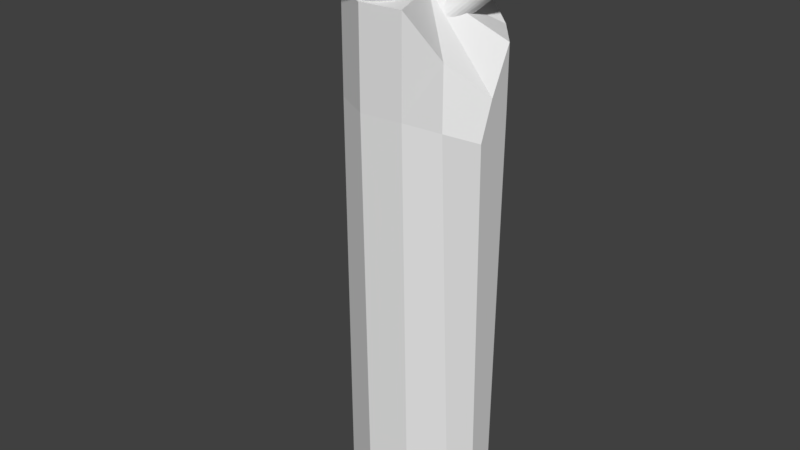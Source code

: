# Source: Broken_WIre.blend  (saved by Blender 2.79.0; exported with 4.5.12 LTS)
import bpy
from mathutils import Matrix  # noqa: F401  (used for matrix-valued properties, if any)

bpy.ops.wm.read_factory_settings(use_empty=True)
scene = bpy.context.scene
scene.name = 'Scene'

# ---- collections
col_collection_1 = bpy.data.collections.new('Collection 1'); scene.collection.children.link(col_collection_1)

# ---- world
world_world = bpy.data.worlds.new('World'); scene.world = world_world
world_world.color = (0.05088, 0.05088, 0.05088)
world_world.use_sun_shadow = False
world_world.sun_shadow_jitter_overblur = 0.0
world_world.cycles.sampling_method = 'MANUAL'

# ---- meshes
me_cylinder_001 = bpy.data.meshes.new('Cylinder.001')
me_cylinder_001.from_pydata([(0.07965, 0.9758, -87.88), (0.0, 1.0, 113.4), (0.6084, 0.7671, -87.88), (0.5556, 0.8315, 98.31), (0.932, 0.2999, -87.88), (0.9239, 0.3827, 97.06), (0.9726, -0.1123, -87.88), (0.9588, 0.02798, 80.4), (0.8529, -0.5039, -87.88), (0.5374, -0.3632, 92.98), (0.447, -0.8711, -87.88), (0.3827, -0.9239, 113.4), (-0.1123, -0.9726, -87.88), (-0.1951, -0.9808, 113.4), (-0.6337, -0.7463, -87.88), (-0.7071, -0.7071, 113.4), (-0.8361, -0.1688, -87.88), (-0.9808, -0.1951, 113.4), (-0.7874, 0.3261, -87.88), (-0.9239, 0.3827, 113.4), (-0.4759, 0.8556, -87.88), (-0.5556, 0.8315, 113.4), (-0.02159, 0.5209, 100.4), (0.4631, 0.7744, 113.9), (0.03927, 0.5149, 100.4), (0.524, 0.7684, 113.9), (0.09778, 0.497, 100.4), (0.5825, 0.7504, 113.9), (0.1517, 0.4678, 100.4), (0.6365, 0.7213, 113.9), (0.199, 0.4287, 100.4), (0.6837, 0.6822, 113.9), (0.2378, 0.3809, 100.4), (0.7225, 0.6344, 113.9), (0.2666, 0.3265, 100.4), (0.7513, 0.58, 113.9), (0.2844, 0.2674, 100.4), (0.7691, 0.5209, 113.9), (0.2904, 0.2059, 100.4), (0.7751, 0.4594, 113.9), (0.2844, 0.1445, 100.4), (0.7691, 0.398, 113.9), (0.2666, 0.08539, 100.4), (0.7513, 0.3389, 113.9), (0.2378, 0.03093, 100.4), (0.7225, 0.2844, 113.9), (0.199, -0.0168, 100.4), (0.6837, 0.2367, 113.9), (0.1517, -0.05598, 100.4), (0.6365, 0.1975, 113.9), (0.09778, -0.08508, 100.4), (0.5825, 0.1684, 113.9), (0.03927, -0.103, 100.4), (0.524, 0.1505, 113.9), (-0.02159, -0.1091, 100.4), (0.4631, 0.1444, 113.9), (-0.08245, -0.103, 100.4), (0.4023, 0.1505, 113.9), (-0.141, -0.08508, 100.4), (0.3438, 0.1684, 113.9), (-0.1949, -0.05598, 100.4), (0.2898, 0.1975, 113.9), (-0.2422, -0.0168, 100.4), (0.2426, 0.2367, 113.9), (-0.281, 0.03093, 100.4), (0.2038, 0.2844, 113.9), (-0.3098, 0.08539, 100.4), (0.1749, 0.3389, 113.9), (-0.3275, 0.1445, 100.4), (0.1572, 0.398, 113.9), (-0.3335, 0.2059, 100.4), (0.1512, 0.4594, 113.9), (-0.3275, 0.2674, 100.4), (0.1572, 0.5209, 113.9), (-0.3098, 0.3265, 100.4), (0.1749, 0.58, 113.9), (-0.281, 0.3809, 100.4), (0.2038, 0.6344, 113.9), (-0.2422, 0.4287, 100.4), (0.2426, 0.6822, 113.9), (-0.1949, 0.4679, 100.4), (0.2898, 0.7213, 113.9), (-0.141, 0.497, 100.4), (0.3438, 0.7504, 113.9), (-0.08245, 0.5149, 100.4), (0.4023, 0.7684, 113.9), (-0.2828, -0.0955, 108.2), (-0.2, -0.3919, 116.4), (-0.222, -0.1016, 108.2), (-0.1391, -0.398, 116.4), (-0.1634, -0.1195, 108.2), (-0.08062, -0.4159, 116.4), (-0.1095, -0.1486, 108.2), (-0.02668, -0.445, 116.4), (-0.06224, -0.1878, 108.2), (0.02059, -0.4842, 116.4), (-0.02344, -0.2355, 108.2), (0.05938, -0.5319, 116.4), (0.005383, -0.29, 108.2), (0.08821, -0.5864, 116.4), (0.02313, -0.349, 108.2), (0.106, -0.6455, 116.4), (0.02913, -0.4105, 108.2), (0.112, -0.7069, 116.4), (0.02313, -0.472, 108.2), (0.106, -0.7684, 116.4), (0.005383, -0.531, 108.2), (0.08821, -0.8275, 116.4), (-0.02344, -0.5855, 108.2), (0.05938, -0.882, 116.4), (-0.06224, -0.6332, 108.2), (0.02059, -0.9297, 116.4), (-0.1095, -0.6724, 108.2), (-0.02668, -0.9689, 116.4), (-0.1634, -0.7015, 108.2), (-0.08062, -0.998, 116.4), (-0.222, -0.7194, 108.2), (-0.1391, -1.016, 116.4), (-0.2828, -0.7255, 108.2), (-0.2, -1.022, 116.4), (-0.3437, -0.7194, 108.2), (-0.2608, -1.016, 116.4), (-0.4022, -0.7015, 108.2), (-0.3194, -0.998, 116.4), (-0.4561, -0.6724, 108.2), (-0.3733, -0.9689, 116.4), (-0.5034, -0.6332, 108.2), (-0.4206, -0.9297, 116.4), (-0.5422, -0.5855, 108.2), (-0.4594, -0.882, 116.4), (-0.571, -0.531, 108.2), (-0.4882, -0.8275, 116.4), (-0.5888, -0.472, 108.2), (-0.5059, -0.7684, 116.4), (-0.5948, -0.4105, 108.2), (-0.5119, -0.7069, 116.4), (-0.5888, -0.349, 108.2), (-0.5059, -0.6455, 116.4), (-0.571, -0.29, 108.2), (-0.4882, -0.5864, 116.4), (-0.5422, -0.2355, 108.2), (-0.4594, -0.5319, 116.4), (-0.5034, -0.1878, 108.2), (-0.4206, -0.4842, 116.4), (-0.4561, -0.1486, 108.2), (-0.3733, -0.445, 116.4), (-0.4022, -0.1195, 108.2), (-0.3194, -0.4159, 116.4), (-0.3437, -0.1016, 108.2), (-0.2608, -0.398, 116.4), (-0.4366, 0.4151, 111.8), (-0.6879, 0.4151, 113.9), (-0.3758, 0.4091, 111.8), (-0.6271, 0.4091, 113.9), (-0.3172, 0.3911, 111.8), (-0.5685, 0.3911, 113.9), (-0.2633, 0.362, 111.8), (-0.5146, 0.362, 113.9), (-0.216, 0.3228, 111.8), (-0.4673, 0.3228, 113.9), (-0.1772, 0.2751, 111.8), (-0.4285, 0.2751, 113.9), (-0.1484, 0.2207, 111.8), (-0.3997, 0.2207, 113.9), (-0.1307, 0.1616, 111.8), (-0.382, 0.1616, 113.9), (-0.1247, 0.1001, 111.8), (-0.376, 0.1001, 113.9), (-0.1307, 0.03866, 111.8), (-0.382, 0.03866, 113.9), (-0.1484, -0.02043, 111.8), (-0.3997, -0.02043, 113.9), (-0.1772, -0.07489, 111.8), (-0.4285, -0.07489, 113.9), (-0.216, -0.1226, 111.8), (-0.4673, -0.1226, 113.9), (-0.2633, -0.1618, 111.8), (-0.5146, -0.1618, 113.9), (-0.3172, -0.1909, 111.8), (-0.5685, -0.1909, 113.9), (-0.3758, -0.2088, 111.8), (-0.6271, -0.2088, 113.9), (-0.4366, -0.2149, 111.8), (-0.6879, -0.2149, 113.9), (-0.4975, -0.2088, 111.8), (-0.7488, -0.2088, 113.9), (-0.556, -0.1909, 111.8), (-0.8073, -0.1909, 113.9), (-0.6099, -0.1618, 111.8), (-0.8612, -0.1618, 113.9), (-0.6572, -0.1226, 111.8), (-0.9085, -0.1226, 113.9), (-0.696, -0.07489, 111.8), (-0.9473, -0.07489, 113.9), (-0.7248, -0.02043, 111.8), (-0.9761, -0.02043, 113.9), (-0.7426, 0.03866, 111.8), (-0.9939, 0.03866, 113.9), (-0.7486, 0.1001, 111.8), (-0.9999, 0.1001, 113.9), (-0.7426, 0.1616, 111.8), (-0.9939, 0.1616, 113.9), (-0.7248, 0.2207, 111.8), (-0.9761, 0.2207, 113.9), (-0.696, 0.2751, 111.8), (-0.9473, 0.2751, 113.9), (-0.6572, 0.3228, 111.8), (-0.9085, 0.3228, 113.9), (-0.6099, 0.362, 111.8), (-0.8612, 0.362, 113.9), (-0.556, 0.3911, 111.8), (-0.8073, 0.3911, 113.9), (-0.4975, 0.4091, 111.8), (-0.7488, 0.4091, 113.9), (0.9613, 0.5955, 139.1), (0.914, 0.6002, 139.1), (1.007, 0.5815, 139.1), (1.049, 0.5589, 139.1), (1.085, 0.5285, 139.1), (1.116, 0.4913, 139.1), (1.138, 0.449, 139.1), (1.152, 0.4031, 139.1), (1.148, 0.3386, 138.9), (1.116, 0.2727, 138.0), (1.063, 0.2258, 135.6), (1.042, 0.1872, 135.4), (0.9217, 0.1485, 130.6), (0.9445, 0.117, 134.1), (0.9877, 0.1038, 138.6), (0.8725, 0.1223, 134.0), (0.914, 0.1104, 139.1), (0.7947, 0.1206, 135.2), (0.8212, 0.129, 139.1), (0.7792, 0.1516, 139.1), (0.7425, 0.1821, 139.1), (0.7123, 0.2192, 139.1), (0.6899, 0.2616, 139.1), (0.6761, 0.3075, 139.1), (0.6714, 0.3553, 139.1), (0.6761, 0.4031, 139.1), (0.6899, 0.449, 139.1), (0.7123, 0.4913, 139.1), (0.7425, 0.5285, 139.1), (0.7792, 0.5589, 139.1), (0.8212, 0.5815, 139.1), (0.8667, 0.5955, 139.1), (-0.3157, -0.8809, 136.6), (-0.3765, -0.8748, 136.6), (-0.1265, -0.7412, 131.4), (-0.1069, -0.8736, 133.6), (-0.1069, -0.8916, 133.6), (0.08259, -0.7437, 130.9), (0.0337, -0.8918, 133.6), (0.09978, -0.8829, 130.8), (-0.001643, -1.121, 134.3), (0.04321, -1.133, 131.9), (-0.08832, -1.31, 136.6), (-0.1171, -1.365, 136.6), (-0.1559, -1.413, 136.6), (-0.2032, -1.452, 136.6), (-0.2571, -1.481, 136.6), (-0.3157, -1.499, 136.6), (-0.3765, -1.505, 136.6), (-0.4374, -1.499, 136.6), (-0.4959, -1.481, 136.6), (-0.5498, -1.452, 136.6), (-0.5971, -1.413, 136.6), (-0.6359, -1.365, 136.6), (-0.6647, -1.31, 136.6), (-0.6825, -1.251, 136.6), (-0.6885, -1.19, 136.6), (-0.6825, -1.128, 136.6), (-0.6647, -1.069, 136.6), (-0.6359, -1.015, 136.6), (-0.5971, -0.9671, 136.6), (-0.5498, -0.9279, 136.6), (-0.4959, -0.8988, 136.6), (-0.4374, -0.8809, 136.6), (-1.179, 0.4091, 135.3), (-1.24, 0.4151, 135.3), (-1.121, 0.3911, 135.3), (-1.067, 0.362, 135.3), (-1.02, 0.3228, 135.3), (-0.9052, 0.2537, 134.5), (-0.7575, 0.2207, 132.9), (-0.6607, 0.1616, 132.0), (-0.5999, 0.1001, 131.3), (-0.6375, 0.02854, 129.2), (-0.7375, -0.02043, 132.7), (-0.7063, -0.09471, 129.1), (-0.8583, -0.1231, 133.3), (-0.8904, -0.1618, 129.6), (-1.121, -0.1909, 135.3), (-1.179, -0.2088, 135.3), (-1.24, -0.2149, 135.3), (-1.301, -0.2088, 135.3), (-1.36, -0.1909, 135.3), (-1.413, -0.1618, 135.3), (-1.461, -0.1226, 135.3), (-1.5, -0.07489, 135.3), (-1.528, -0.02043, 135.3), (-1.546, 0.03866, 135.3), (-1.552, 0.1001, 135.3), (-1.546, 0.1616, 135.3), (-1.528, 0.2207, 135.3), (-1.5, 0.2751, 135.3), (-1.461, 0.3228, 135.3), (-1.413, 0.362, 135.3), (-1.36, 0.3911, 135.3), (-1.301, 0.4091, 135.3), (0.02836, -0.01175, 113.4), (0.0, 1.0, 75.76), (0.5556, 0.8315, 75.76), (0.9239, 0.3827, 71.58), (0.9808, -0.1951, 66.12), (0.6845, -0.5556, 70.83), (0.3827, -0.9239, 75.76), (-0.1951, -0.9808, 75.76), (-0.7071, -0.7071, 75.76), (-0.9808, -0.1951, 75.76), (-0.9239, 0.3827, 75.76), (-0.5556, 0.8315, 75.76), (-0.3612, -1.141, 136.3), (0.905, 0.3428, 138.9), (-1.182, 0.09905, 134.6), (0.1435, -0.08971, -87.88), (-0.02159, 0.2059, 100.4)], [], [(311, 312, 2, 0), (312, 313, 4, 2), (313, 314, 6, 4), (314, 315, 8, 6), (315, 316, 10, 8), (316, 317, 12, 10), (317, 318, 14, 12), (318, 319, 16, 14), (319, 320, 18, 16), (320, 321, 20, 18), (321, 311, 0, 20), (22, 23, 25, 24), (8, 10, 325), (17, 15, 310), (24, 25, 27, 26), (26, 27, 29, 28), (28, 29, 31, 30), (30, 31, 33, 32), (32, 33, 35, 34), (34, 35, 37, 36), (36, 37, 39, 38), (38, 39, 41, 40), (40, 41, 43, 42), (42, 43, 45, 44), (44, 45, 47, 46), (46, 47, 49, 48), (48, 49, 51, 50), (50, 51, 53, 52), (52, 53, 55, 54), (54, 55, 57, 56), (56, 57, 59, 58), (58, 59, 61, 60), (60, 61, 63, 62), (62, 63, 65, 64), (64, 65, 67, 66), (66, 67, 69, 68), (68, 69, 71, 70), (70, 71, 73, 72), (72, 73, 75, 74), (74, 75, 77, 76), (76, 77, 79, 78), (78, 79, 81, 80), (80, 81, 83, 82), (40, 42, 326), (82, 83, 85, 84), (84, 85, 23, 22), (67, 65, 235, 236), (86, 87, 89, 88), (88, 89, 91, 90), (90, 91, 93, 92), (92, 93, 95, 94), (94, 95, 97, 96), (96, 97, 99, 98), (98, 99, 101, 100), (100, 101, 103, 102), (102, 103, 105, 104), (104, 105, 107, 106), (106, 107, 109, 108), (108, 109, 111, 110), (110, 111, 113, 112), (112, 113, 115, 114), (114, 115, 117, 116), (116, 117, 119, 118), (118, 119, 121, 120), (120, 121, 123, 122), (122, 123, 125, 124), (124, 125, 127, 126), (126, 127, 129, 128), (128, 129, 131, 130), (130, 131, 133, 132), (132, 133, 135, 134), (134, 135, 137, 136), (136, 137, 139, 138), (138, 139, 141, 140), (140, 141, 143, 142), (142, 143, 145, 144), (144, 145, 147, 146), (86, 88, 90, 92, 94, 96, 98, 100, 102, 104, 106, 108, 110, 112, 114, 116, 118, 120, 122, 124, 126, 128, 130, 132, 134, 136, 138, 140, 142, 144, 146, 148), (146, 147, 149, 148), (148, 149, 87, 86), (103, 101, 253, 254), (150, 151, 153, 152), (152, 153, 155, 154), (154, 155, 157, 156), (156, 157, 159, 158), (158, 159, 161, 160), (160, 161, 163, 162), (162, 163, 165, 164), (164, 165, 167, 166), (166, 167, 169, 168), (168, 169, 171, 170), (170, 171, 173, 172), (172, 173, 175, 174), (174, 175, 177, 176), (176, 177, 179, 178), (178, 179, 181, 180), (180, 181, 183, 182), (182, 183, 185, 184), (184, 185, 187, 186), (186, 187, 189, 188), (188, 189, 191, 190), (190, 191, 193, 192), (192, 193, 195, 194), (194, 195, 197, 196), (196, 197, 199, 198), (198, 199, 201, 200), (200, 201, 203, 202), (202, 203, 205, 204), (204, 205, 207, 206), (206, 207, 209, 208), (208, 209, 211, 210), (150, 152, 154, 156, 158, 160, 162, 164, 166, 168, 170, 172, 174, 176, 178, 180, 182, 184, 186, 188, 190, 192, 194, 196, 198, 200, 202, 204, 206, 208, 210, 212), (210, 211, 213, 212), (212, 213, 151, 150), (201, 199, 302, 303), (239, 238, 323), (85, 83, 244, 245), (41, 39, 222, 223), (59, 57, 231, 232), (77, 75, 240, 241), (33, 31, 218, 219), (51, 49, 227, 228), (69, 67, 236, 237), (25, 23, 215, 214), (23, 85, 245, 215), (43, 41, 223, 224), (61, 59, 232, 233), (79, 77, 241, 242), (35, 33, 219, 220), (53, 51, 228, 229), (71, 69, 237, 238), (27, 25, 214, 216), (45, 43, 224, 225), (63, 61, 233, 234), (81, 79, 242, 243), (37, 35, 220, 221), (55, 53, 229, 230), (73, 71, 238, 239), (29, 27, 216, 217), (47, 45, 225, 226), (65, 63, 234, 235), (83, 81, 243, 244), (39, 37, 221, 222), (57, 55, 230, 231), (75, 73, 239, 240), (31, 29, 217, 218), (49, 47, 226, 227), (274, 273, 322), (121, 119, 262, 263), (139, 137, 271, 272), (95, 93, 249, 250), (113, 111, 258, 259), (131, 129, 267, 268), (149, 147, 276, 277), (105, 103, 254, 255), (123, 121, 263, 264), (141, 139, 272, 273), (97, 95, 250, 251), (115, 113, 259, 260), (133, 131, 268, 269), (89, 87, 247, 246), (87, 149, 277, 247), (107, 105, 255, 256), (125, 123, 264, 265), (143, 141, 273, 274), (99, 97, 251, 252), (117, 115, 260, 261), (135, 133, 269, 270), (91, 89, 246, 248), (109, 107, 256, 257), (127, 125, 265, 266), (145, 143, 274, 275), (101, 99, 252, 253), (119, 117, 261, 262), (137, 135, 270, 271), (93, 91, 248, 249), (111, 109, 257, 258), (129, 127, 266, 267), (147, 145, 275, 276), (226, 225, 323), (157, 155, 280, 281), (175, 173, 289, 290), (193, 191, 298, 299), (211, 209, 307, 308), (167, 165, 285, 286), (185, 183, 294, 295), (203, 201, 303, 304), (159, 157, 281, 282), (177, 175, 290, 291), (195, 193, 299, 300), (213, 211, 308, 309), (169, 167, 286, 287), (187, 185, 295, 296), (205, 203, 304, 305), (161, 159, 282, 283), (179, 177, 291, 292), (197, 195, 300, 301), (153, 151, 279, 278), (151, 213, 309, 279), (171, 169, 287, 288), (189, 187, 296, 297), (207, 205, 305, 306), (163, 161, 283, 284), (181, 179, 292, 293), (199, 197, 301, 302), (155, 153, 278, 280), (173, 171, 288, 289), (191, 189, 297, 298), (209, 207, 306, 307), (165, 163, 284, 285), (183, 181, 293, 294), (15, 13, 310), (13, 11, 310), (11, 9, 310), (9, 7, 310), (7, 5, 310), (1, 21, 310), (5, 3, 310), (21, 19, 310), (3, 1, 310), (19, 17, 310), (21, 1, 311, 321), (19, 21, 321, 320), (17, 19, 320, 319), (15, 17, 319, 318), (13, 15, 318, 317), (11, 13, 317, 316), (9, 11, 316, 315), (7, 9, 315, 314), (5, 7, 314, 313), (3, 5, 313, 312), (1, 3, 312, 311), (261, 260, 322), (248, 246, 322), (275, 274, 322), (262, 261, 322), (249, 248, 322), (276, 275, 322), (263, 262, 322), (250, 249, 322), (277, 276, 322), (264, 263, 322), (251, 250, 322), (247, 277, 322), (265, 264, 322), (252, 251, 322), (266, 265, 322), (253, 252, 322), (267, 266, 322), (254, 253, 322), (268, 267, 322), (255, 254, 322), (269, 268, 322), (256, 255, 322), (270, 269, 322), (257, 256, 322), (271, 270, 322), (258, 257, 322), (272, 271, 322), (259, 258, 322), (273, 272, 322), (260, 259, 322), (246, 247, 322), (240, 239, 323), (227, 226, 323), (241, 240, 323), (228, 227, 323), (214, 215, 323), (242, 241, 323), (229, 228, 323), (216, 214, 323), (243, 242, 323), (230, 229, 323), (217, 216, 323), (244, 243, 323), (231, 230, 323), (218, 217, 323), (245, 244, 323), (232, 231, 323), (219, 218, 323), (215, 245, 323), (233, 232, 323), (220, 219, 323), (234, 233, 323), (221, 220, 323), (235, 234, 323), (222, 221, 323), (236, 235, 323), (223, 222, 323), (237, 236, 323), (224, 223, 323), (238, 237, 323), (225, 224, 323), (309, 308, 324), (296, 295, 324), (283, 282, 324), (279, 309, 324), (297, 296, 324), (284, 283, 324), (298, 297, 324), (285, 284, 324), (299, 298, 324), (286, 285, 324), (300, 299, 324), (287, 286, 324), (301, 300, 324), (288, 287, 324), (302, 301, 324), (289, 288, 324), (303, 302, 324), (290, 289, 324), (304, 303, 324), (291, 290, 324), (305, 304, 324), (292, 291, 324), (278, 279, 324), (306, 305, 324), (293, 292, 324), (280, 278, 324), (307, 306, 324), (294, 293, 324), (281, 280, 324), (308, 307, 324), (295, 294, 324), (282, 281, 324), (6, 8, 325), (4, 6, 325), (20, 0, 325), (2, 4, 325), (18, 20, 325), (0, 2, 325), (16, 18, 325), (14, 16, 325), (12, 14, 325), (10, 12, 325), (58, 60, 326), (76, 78, 326), (32, 34, 326), (50, 52, 326), (68, 70, 326), (24, 26, 326), (42, 44, 326), (60, 62, 326), (78, 80, 326), (34, 36, 326), (52, 54, 326), (70, 72, 326), (26, 28, 326), (44, 46, 326), (62, 64, 326), (80, 82, 326), (82, 84, 326), (36, 38, 326), (54, 56, 326), (72, 74, 326), (22, 24, 326), (84, 22, 326), (28, 30, 326), (46, 48, 326), (64, 66, 326), (38, 40, 326), (56, 58, 326), (74, 76, 326), (30, 32, 326), (48, 50, 326), (66, 68, 326)])
_uv = me_cylinder_001.uv_layers.new(name='UVMap')
_uv.uv.foreach_set('vector', [0.08683, 0.7249, 0.07419, 0.7247, 0.07418, 0.0005184, 0.08681, 0.0006998, 0.07419, 0.7247, 0.06187, 0.7062, 0.06186, 0.0003426, 0.07418, 0.0005184, 0.06187, 0.7062, 0.04998, 0.6819, 0.04996, 0.0001736, 0.06186, 0.0003426, 0.04998, 0.6819, 0.0356, 0.824, 0.03807, 0.0002762, 0.04996, 0.0001736, 0.0356, 0.824, 0.01762, 0.9998, 0.02369, 0.0003566, 0.03807, 0.0002762, 0.01762, 0.9998, 0.0001736, 0.9998, 0.006247, 0.0003983, 0.02369, 0.0003566, 0.2138, 0.8145, 0.2, 0.8146, 0.2, 0.02244, 0.2138, 0.02232, 0.1374, 0.7254, 0.1247, 0.7255, 0.1247, 0.001237, 0.1374, 0.00113, 0.1247, 0.7255, 0.1121, 0.7253, 0.1121, 0.001058, 0.1247, 0.001237, 0.1121, 0.7253, 0.09947, 0.7251, 0.09945, 0.0008812, 0.1121, 0.001058, 0.09947, 0.7251, 0.08683, 0.7249, 0.08681, 0.0006998, 0.09945, 0.0008812, 0.3198, 0.0005079, 0.3198, 0.07549, 0.3185, 0.07553, 0.3185, 0.0005521, 0.2715, 0.3321, 0.2693, 0.3265, 0.2784, 0.3265, 0.271, 0.3262, 0.2693, 0.3201, 0.2803, 0.3201, 0.3185, 0.0005521, 0.3185, 0.07553, 0.3172, 0.07557, 0.3172, 0.0005897, 0.3172, 0.0005897, 0.3172, 0.07557, 0.3159, 0.0756, 0.3159, 0.0006192, 0.3159, 0.0006192, 0.3159, 0.0756, 0.3146, 0.07562, 0.3146, 0.0006397, 0.3146, 0.0006397, 0.3146, 0.07562, 0.3133, 0.07563, 0.3133, 0.0006501, 0.3133, 0.0006501, 0.3133, 0.07563, 0.312, 0.07564, 0.312, 0.0006609, 0.312, 0.0006609, 0.312, 0.07564, 0.3107, 0.07563, 0.3107, 0.0006476, 0.3107, 0.0006476, 0.3107, 0.07563, 0.3094, 0.07561, 0.3094, 0.0006318, 0.3094, 0.0006318, 0.3094, 0.07561, 0.308, 0.07559, 0.308, 0.0006136, 0.308, 0.0006136, 0.308, 0.07559, 0.3067, 0.07557, 0.3067, 0.0005934, 0.3067, 0.0005934, 0.3067, 0.07557, 0.3054, 0.07555, 0.3054, 0.0005715, 0.3054, 0.0005715, 0.3054, 0.07555, 0.3041, 0.07553, 0.3041, 0.0005482, 0.3041, 0.0005482, 0.3041, 0.07553, 0.3028, 0.0755, 0.3028, 0.0005242, 0.3028, 0.0005242, 0.3028, 0.0755, 0.3015, 0.07548, 0.3015, 0.0005, 0.3015, 0.0005, 0.3015, 0.07548, 0.3002, 0.07546, 0.3002, 0.0004759, 0.3002, 0.0004759, 0.3002, 0.07546, 0.2989, 0.07543, 0.2989, 0.0004526, 0.2989, 0.0004526, 0.2989, 0.07543, 0.2976, 0.07541, 0.2976, 0.0004306, 0.2976, 0.0004306, 0.2976, 0.07541, 0.2963, 0.07539, 0.2963, 0.0004102, 0.2963, 0.0004102, 0.2963, 0.07539, 0.295, 0.07537, 0.295, 0.000392, 0.295, 0.000392, 0.295, 0.07537, 0.2937, 0.07536, 0.2937, 0.000376, 0.2937, 0.000376, 0.2937, 0.07536, 0.2923, 0.07534, 0.2923, 0.0003626, 0.2923, 0.0003626, 0.2923, 0.07534, 0.291, 0.07532, 0.291, 0.0003455, 0.291, 0.0003455, 0.291, 0.07532, 0.2897, 0.07533, 0.2897, 0.0003554, 0.2897, 0.0003554, 0.2897, 0.07533, 0.2884, 0.07535, 0.2884, 0.0003752, 0.3244, 0.08342, 0.3231, 0.1681, 0.3216, 0.1681, 0.3229, 0.08343, 0.329, 0.0001736, 0.329, 0.07515, 0.3277, 0.07519, 0.3277, 0.0002105, 0.3277, 0.0002105, 0.3277, 0.07519, 0.3264, 0.07523, 0.3264, 0.000254, 0.3264, 0.000254, 0.3264, 0.07523, 0.3251, 0.07528, 0.3251, 0.0003026, 0.3251, 0.0003026, 0.3251, 0.07528, 0.3238, 0.07533, 0.3238, 0.0003542, 0.3238, 0.0003542, 0.3238, 0.07533, 0.3224, 0.07539, 0.3224, 0.000407, 0.3167, 0.2431, 0.3161, 0.2429, 0.3177, 0.2399, 0.3224, 0.000407, 0.3224, 0.07539, 0.3211, 0.07544, 0.3211, 0.000459, 0.3211, 0.000459, 0.3211, 0.07544, 0.3198, 0.07549, 0.3198, 0.0005079, 0.2807, 0.4216, 0.2807, 0.4216, 0.2807, 0.4218, 0.2807, 0.4218, 0.3127, 0.2449, 0.3127, 0.3029, 0.3117, 0.3029, 0.3117, 0.2449, 0.3117, 0.2449, 0.3117, 0.3029, 0.3107, 0.3029, 0.3107, 0.2449, 0.3107, 0.2449, 0.3107, 0.3029, 0.3097, 0.303, 0.3097, 0.2449, 0.3097, 0.2449, 0.3097, 0.303, 0.3087, 0.303, 0.3087, 0.245, 0.3087, 0.245, 0.3087, 0.303, 0.3077, 0.303, 0.3077, 0.245, 0.3077, 0.245, 0.3077, 0.303, 0.3066, 0.3031, 0.3066, 0.2451, 0.3066, 0.2451, 0.3066, 0.3031, 0.3056, 0.3031, 0.3056, 0.2451, 0.3056, 0.2451, 0.3056, 0.3031, 0.3046, 0.3031, 0.3046, 0.2451, 0.3046, 0.2451, 0.3046, 0.3031, 0.3036, 0.3032, 0.3036, 0.2452, 0.3036, 0.2452, 0.3036, 0.3032, 0.3026, 0.3032, 0.3026, 0.2452, 0.3026, 0.2452, 0.3026, 0.3032, 0.3016, 0.3032, 0.3016, 0.2452, 0.3016, 0.2452, 0.3016, 0.3032, 0.3006, 0.3033, 0.3006, 0.2452, 0.3006, 0.2452, 0.3006, 0.3033, 0.2996, 0.3033, 0.2996, 0.2453, 0.2996, 0.2453, 0.2996, 0.3033, 0.2985, 0.3033, 0.2985, 0.2453, 0.2985, 0.2453, 0.2985, 0.3033, 0.2975, 0.3033, 0.2975, 0.2453, 0.2975, 0.2453, 0.2975, 0.3033, 0.2965, 0.3033, 0.2965, 0.2453, 0.2965, 0.2453, 0.2965, 0.3033, 0.2955, 0.3033, 0.2955, 0.2453, 0.2955, 0.2453, 0.2955, 0.3033, 0.2945, 0.3033, 0.2945, 0.2452, 0.2945, 0.2452, 0.2945, 0.3033, 0.2935, 0.3032, 0.2935, 0.2452, 0.2935, 0.2452, 0.2935, 0.3032, 0.2925, 0.3032, 0.2925, 0.2452, 0.2925, 0.2452, 0.2925, 0.3032, 0.2915, 0.3032, 0.2915, 0.2452, 0.2915, 0.2452, 0.2915, 0.3032, 0.2904, 0.3032, 0.2904, 0.2452, 0.2904, 0.2452, 0.2904, 0.3032, 0.2894, 0.3031, 0.2894, 0.2451, 0.2894, 0.2451, 0.2894, 0.3031, 0.2884, 0.3031, 0.2884, 0.2451, 0.3426, 0.01133, 0.3441, 0.07486, 0.343, 0.07486, 0.3415, 0.01133, 0.3198, 0.245, 0.3198, 0.303, 0.3188, 0.303, 0.3188, 0.245, 0.3188, 0.245, 0.3188, 0.303, 0.3178, 0.303, 0.3178, 0.2449, 0.3178, 0.2449, 0.3178, 0.303, 0.3168, 0.3029, 0.3168, 0.2449, 0.3168, 0.2449, 0.3168, 0.3029, 0.3158, 0.3029, 0.3158, 0.2449, 0.3158, 0.2449, 0.3158, 0.3029, 0.3147, 0.3029, 0.3147, 0.2449, 0.3364, 0.006311, 0.3364, 0.005213, 0.3366, 0.004135, 0.337, 0.003119, 0.3376, 0.002205, 0.3384, 0.001426, 0.3393, 0.0008144, 0.3404, 0.0003921, 0.3415, 0.0001757, 0.3426, 0.0001736, 0.3437, 0.0003858, 0.3447, 0.0008042, 0.3456, 0.001413, 0.3464, 0.002188, 0.347, 0.0031, 0.3474, 0.004114, 0.3476, 0.005191, 0.3476, 0.00629, 0.3474, 0.007368, 0.347, 0.008383, 0.3464, 0.009298, 0.3456, 0.01008, 0.3447, 0.01069, 0.3437, 0.01111, 0.3426, 0.01133, 0.3415, 0.01133, 0.3404, 0.01112, 0.3393, 0.0107, 0.3384, 0.01009, 0.3376, 0.009315, 0.337, 0.008402, 0.3366, 0.007388, 0.3147, 0.2449, 0.3147, 0.3029, 0.3137, 0.3029, 0.3137, 0.2449, 0.3137, 0.2449, 0.3137, 0.3029, 0.3127, 0.3029, 0.3127, 0.2449, 0.27, 0.0003829, 0.2709, 0.0003568, 0.2716, 0.0464, 0.271, 0.06485, 0.2891, 0.304, 0.2891, 0.3274, 0.2884, 0.3274, 0.2884, 0.304, 0.3424, 0.1575, 0.3464, 0.1951, 0.3453, 0.1951, 0.3413, 0.1575, 0.309, 0.3039, 0.309, 0.3273, 0.3084, 0.3272, 0.3084, 0.3038, 0.3084, 0.3038, 0.3084, 0.3272, 0.3077, 0.3272, 0.3077, 0.3038, 0.3077, 0.3038, 0.3077, 0.3272, 0.307, 0.3271, 0.307, 0.3037, 0.307, 0.3037, 0.307, 0.3271, 0.3064, 0.3271, 0.3064, 0.3037, 0.3064, 0.3037, 0.3064, 0.3271, 0.3057, 0.327, 0.3057, 0.3037, 0.3057, 0.3037, 0.3057, 0.327, 0.305, 0.327, 0.305, 0.3036, 0.305, 0.3036, 0.305, 0.327, 0.3044, 0.327, 0.3044, 0.3037, 0.3044, 0.3037, 0.3044, 0.327, 0.3037, 0.3271, 0.3037, 0.3037, 0.3037, 0.3037, 0.3037, 0.3271, 0.303, 0.3271, 0.303, 0.3037, 0.303, 0.3037, 0.303, 0.3271, 0.3024, 0.3272, 0.3024, 0.3038, 0.3024, 0.3038, 0.3024, 0.3272, 0.3017, 0.3272, 0.3017, 0.3038, 0.3017, 0.3038, 0.3017, 0.3272, 0.301, 0.3273, 0.301, 0.3039, 0.301, 0.3039, 0.301, 0.3273, 0.3004, 0.3274, 0.3004, 0.304, 0.3004, 0.304, 0.3004, 0.3274, 0.2997, 0.3274, 0.2997, 0.304, 0.2997, 0.304, 0.2997, 0.3274, 0.2991, 0.3275, 0.2991, 0.3041, 0.2991, 0.3041, 0.2991, 0.3275, 0.2984, 0.3276, 0.2984, 0.3042, 0.2984, 0.3042, 0.2984, 0.3276, 0.2977, 0.3277, 0.2977, 0.3043, 0.2977, 0.3043, 0.2977, 0.3277, 0.2971, 0.3277, 0.2971, 0.3043, 0.2971, 0.3043, 0.2971, 0.3277, 0.2964, 0.3278, 0.2964, 0.3044, 0.2964, 0.3044, 0.2964, 0.3278, 0.2957, 0.3278, 0.2957, 0.3044, 0.2957, 0.3044, 0.2957, 0.3278, 0.2951, 0.3278, 0.2951, 0.3044, 0.2951, 0.3044, 0.2951, 0.3278, 0.2944, 0.3278, 0.2944, 0.3044, 0.2944, 0.3044, 0.2944, 0.3278, 0.2937, 0.3278, 0.2937, 0.3044, 0.2937, 0.3044, 0.2937, 0.3278, 0.2931, 0.3278, 0.2931, 0.3044, 0.2931, 0.3044, 0.2931, 0.3278, 0.2924, 0.3278, 0.2924, 0.3044, 0.2924, 0.3044, 0.2924, 0.3278, 0.2917, 0.3277, 0.2917, 0.3043, 0.2917, 0.3043, 0.2917, 0.3277, 0.2911, 0.3277, 0.2911, 0.3043, 0.2911, 0.3043, 0.2911, 0.3277, 0.2904, 0.3276, 0.2904, 0.3042, 0.3434, 0.1573, 0.3424, 0.1575, 0.3413, 0.1575, 0.3402, 0.1573, 0.3392, 0.1569, 0.3384, 0.1562, 0.3376, 0.1555, 0.337, 0.1546, 0.3366, 0.1536, 0.3364, 0.1525, 0.3364, 0.1514, 0.3366, 0.1504, 0.337, 0.1494, 0.3376, 0.1485, 0.3384, 0.1477, 0.3392, 0.1471, 0.3402, 0.1467, 0.3413, 0.1465, 0.3424, 0.1465, 0.3434, 0.1467, 0.3444, 0.1471, 0.3453, 0.1477, 0.3461, 0.1485, 0.3467, 0.1494, 0.3471, 0.1504, 0.3473, 0.1515, 0.3473, 0.1526, 0.3471, 0.1536, 0.3467, 0.1546, 0.3461, 0.1555, 0.3453, 0.1563, 0.3444, 0.1569, 0.2904, 0.3042, 0.2904, 0.3276, 0.2897, 0.3275, 0.2897, 0.3041, 0.2897, 0.3041, 0.2897, 0.3275, 0.2891, 0.3274, 0.2891, 0.304, 0.2529, 0.1326, 0.255, 0.1326, 0.255, 0.2528, 0.2529, 0.2528, 0.3229, 0.2529, 0.3244, 0.2529, 0.3241, 0.2627, 0.3019, 0.148, 0.3035, 0.148, 0.3035, 0.2443, 0.3019, 0.2443, 0.3264, 0.07601, 0.3282, 0.07603, 0.3282, 0.185, 0.3264, 0.1812, 0.2807, 0.4216, 0.2807, 0.4216, 0.2807, 0.4218, 0.2807, 0.4218, 0.3086, 0.1479, 0.3103, 0.1479, 0.3103, 0.2442, 0.3086, 0.2442, 0.2918, 0.1482, 0.2935, 0.1482, 0.2935, 0.2445, 0.2918, 0.2445, 0.3191, 0.1479, 0.3205, 0.1479, 0.3205, 0.2304, 0.3191, 0.2304, 0.2807, 0.4216, 0.2807, 0.4216, 0.2807, 0.4218, 0.2807, 0.4218, 0.2985, 0.1481, 0.3002, 0.1481, 0.3002, 0.2444, 0.2985, 0.2444, 0.3002, 0.1481, 0.3019, 0.148, 0.3019, 0.2443, 0.3002, 0.2444, 0.3247, 0.07599, 0.3264, 0.07601, 0.3264, 0.1812, 0.3247, 0.1706, 0.2807, 0.4216, 0.2807, 0.4216, 0.2807, 0.4218, 0.2807, 0.4218, 0.3069, 0.148, 0.3086, 0.1479, 0.3086, 0.2442, 0.3069, 0.2443, 0.2901, 0.1482, 0.2918, 0.1482, 0.2918, 0.2445, 0.2901, 0.2445, 0.2807, 0.4215, 0.2807, 0.4214, 0.2881, 0.0001736, 0.2881, 0.4215, 0.2807, 0.4216, 0.2807, 0.4216, 0.2807, 0.4218, 0.2807, 0.4218, 0.2968, 0.1481, 0.2985, 0.1481, 0.2985, 0.2444, 0.2968, 0.2444, 0.3143, 0.1479, 0.3158, 0.1479, 0.3158, 0.2361, 0.3143, 0.2353, 0.2807, 0.4216, 0.2807, 0.4216, 0.2807, 0.4218, 0.2807, 0.4218, 0.3052, 0.148, 0.3069, 0.148, 0.3069, 0.2443, 0.3052, 0.2443, 0.2884, 0.1482, 0.2901, 0.1482, 0.2901, 0.2445, 0.2884, 0.2445, 0.2807, 0.4216, 0.2807, 0.4215, 0.2881, 0.4215, 0.2881, 0.4216, 0.3216, 0.1681, 0.3231, 0.1681, 0.3244, 0.2529, 0.3229, 0.2529, 0.2951, 0.1481, 0.2968, 0.1481, 0.2968, 0.2444, 0.2951, 0.2444, 0.2788, 0.1321, 0.2803, 0.1321, 0.2803, 0.2401, 0.2787, 0.2233, 0.2807, 0.4216, 0.2807, 0.4216, 0.2807, 0.4218, 0.2807, 0.4218, 0.3035, 0.148, 0.3052, 0.148, 0.3052, 0.2443, 0.3035, 0.2443, 0.3247, 0.1854, 0.3265, 0.1854, 0.3265, 0.2898, 0.3247, 0.2889, 0.2807, 0.4216, 0.2807, 0.4216, 0.2881, 0.4216, 0.2807, 0.4218, 0.3103, 0.1479, 0.312, 0.1479, 0.312, 0.2442, 0.3103, 0.2442, 0.2935, 0.1482, 0.2951, 0.1481, 0.2951, 0.2444, 0.2935, 0.2445, 0.2787, 0.2405, 0.2801, 0.2405, 0.2801, 0.317, 0.2787, 0.317, 0.319, 0.236, 0.3184, 0.2361, 0.3184, 0.2316, 0.2521, 0.0007233, 0.2544, 0.000709, 0.2544, 0.1317, 0.2521, 0.1317, 0.2787, 0.0001834, 0.2793, 0.0001736, 0.2803, 0.03466, 0.2797, 0.03467, 0.2729, 0.0003073, 0.2736, 0.0002826, 0.2745, 0.04219, 0.2738, 0.04223, 0.2612, 0.0006054, 0.2635, 0.0005553, 0.2635, 0.1316, 0.2612, 0.1316, 0.2407, 0.0006491, 0.243, 0.0006752, 0.243, 0.1317, 0.2407, 0.1317, 0.2757, 0.0002345, 0.2763, 0.0002237, 0.2773, 0.03471, 0.2767, 0.03473, 0.2691, 0.0004065, 0.27, 0.0003829, 0.271, 0.06485, 0.2699, 0.05609, 0.2498, 0.0007432, 0.2521, 0.0007233, 0.2521, 0.1317, 0.2498, 0.1318, 0.2781, 0.0001932, 0.2787, 0.0001834, 0.2797, 0.03467, 0.2791, 0.03468, 0.2723, 0.0003201, 0.2729, 0.0003073, 0.2738, 0.04223, 0.273, 0.0358, 0.259, 0.0006487, 0.2612, 0.0006054, 0.2612, 0.1316, 0.259, 0.1317, 0.2384, 0.0006217, 0.2407, 0.0006491, 0.2407, 0.1317, 0.2384, 0.1316, 0.2745, 0.0002576, 0.2751, 0.0002458, 0.2761, 0.03474, 0.2755, 0.03475, 0.2751, 0.0002458, 0.2757, 0.0002345, 0.2767, 0.03473, 0.2761, 0.03474, 0.2681, 0.0004431, 0.2691, 0.0004065, 0.2699, 0.05609, 0.2681, 0.1315, 0.2475, 0.0007224, 0.2498, 0.0007432, 0.2498, 0.1318, 0.2475, 0.1317, 0.2775, 0.0002031, 0.2781, 0.0001932, 0.2791, 0.03468, 0.2785, 0.03469, 0.2717, 0.0003418, 0.2723, 0.0003201, 0.273, 0.0358, 0.2725, 0.05534, 0.2567, 0.0006837, 0.259, 0.0006487, 0.259, 0.1317, 0.2567, 0.1317, 0.2361, 0.0005932, 0.2384, 0.0006217, 0.2384, 0.1316, 0.2361, 0.1316, 0.2741, 0.0002661, 0.2745, 0.0002576, 0.2755, 0.03475, 0.2748, 0.02591, 0.2658, 0.0005005, 0.2681, 0.0004431, 0.2681, 0.1315, 0.2658, 0.1315, 0.2452, 0.0006997, 0.2475, 0.0007224, 0.2475, 0.1317, 0.2452, 0.1317, 0.2769, 0.0002132, 0.2775, 0.0002031, 0.2785, 0.03469, 0.2779, 0.0347, 0.2709, 0.0003568, 0.2717, 0.0003418, 0.2725, 0.05534, 0.2716, 0.0464, 0.2544, 0.000709, 0.2567, 0.0006837, 0.2567, 0.1317, 0.2544, 0.1317, 0.343, 0.07486, 0.3441, 0.07486, 0.345, 0.1384, 0.3439, 0.1384, 0.2736, 0.0002826, 0.2741, 0.0002661, 0.2748, 0.02591, 0.2745, 0.04219, 0.2635, 0.0005553, 0.2658, 0.0005005, 0.2658, 0.1315, 0.2635, 0.1316, 0.243, 0.0006752, 0.2452, 0.0006997, 0.2452, 0.1317, 0.243, 0.1317, 0.2763, 0.0002237, 0.2769, 0.0002132, 0.2779, 0.0347, 0.2773, 0.03471, 0.3123, 0.1479, 0.3139, 0.2003, 0.3123, 0.2381, 0.277, 0.1321, 0.277, 0.1321, 0.2773, 0.1337, 0.2773, 0.1337, 0.2766, 0.1322, 0.2767, 0.1322, 0.2773, 0.137, 0.2784, 0.1558, 0.2613, 0.1326, 0.2634, 0.1325, 0.2634, 0.2528, 0.2613, 0.2528, 0.2424, 0.1325, 0.2445, 0.1325, 0.2445, 0.2527, 0.2424, 0.2527, 0.2768, 0.1321, 0.2769, 0.1321, 0.2771, 0.1335, 0.2771, 0.1335, 0.2697, 0.1324, 0.2718, 0.1323, 0.2718, 0.2526, 0.2697, 0.2526, 0.2508, 0.1326, 0.2529, 0.1326, 0.2529, 0.2528, 0.2508, 0.2528, 0.2769, 0.1321, 0.277, 0.1321, 0.2773, 0.1337, 0.2772, 0.1338, 0.2763, 0.1322, 0.2766, 0.1322, 0.2784, 0.1558, 0.2777, 0.1512, 0.2592, 0.1326, 0.2613, 0.1326, 0.2613, 0.2528, 0.2592, 0.2528, 0.2403, 0.1324, 0.2424, 0.1325, 0.2424, 0.2527, 0.2403, 0.2527, 0.2768, 0.1321, 0.2768, 0.1321, 0.2771, 0.1335, 0.277, 0.1333, 0.2676, 0.1324, 0.2697, 0.1324, 0.2697, 0.2526, 0.2676, 0.2527, 0.2487, 0.1325, 0.2508, 0.1326, 0.2508, 0.2528, 0.2487, 0.2528, 0.2769, 0.1321, 0.2769, 0.1321, 0.2772, 0.1338, 0.2772, 0.1337, 0.276, 0.1322, 0.2763, 0.1322, 0.2777, 0.1512, 0.276, 0.2524, 0.2571, 0.1326, 0.2592, 0.1326, 0.2592, 0.2528, 0.2571, 0.2528, 0.2361, 0.1324, 0.2382, 0.1324, 0.2382, 0.2526, 0.2361, 0.2526, 0.2382, 0.1324, 0.2403, 0.1324, 0.2403, 0.2527, 0.2382, 0.2526, 0.2768, 0.1321, 0.2768, 0.1321, 0.277, 0.1333, 0.2775, 0.1381, 0.2655, 0.1325, 0.2676, 0.1324, 0.2676, 0.2527, 0.2655, 0.2527, 0.2466, 0.1325, 0.2487, 0.1325, 0.2487, 0.2528, 0.2466, 0.2527, 0.2769, 0.1321, 0.2769, 0.1321, 0.2772, 0.1337, 0.2771, 0.1336, 0.2739, 0.1323, 0.276, 0.1322, 0.276, 0.2524, 0.2739, 0.2525, 0.255, 0.1326, 0.2571, 0.1326, 0.2571, 0.2528, 0.255, 0.2528, 0.3453, 0.1951, 0.3464, 0.1951, 0.3468, 0.2567, 0.3458, 0.2567, 0.2767, 0.1322, 0.2768, 0.1321, 0.2775, 0.1381, 0.2773, 0.137, 0.2634, 0.1325, 0.2655, 0.1325, 0.2655, 0.2527, 0.2634, 0.2528, 0.2445, 0.1325, 0.2466, 0.1325, 0.2466, 0.2527, 0.2445, 0.2527, 0.2769, 0.1321, 0.2769, 0.1321, 0.2771, 0.1336, 0.2771, 0.1335, 0.2718, 0.1323, 0.2739, 0.1323, 0.2739, 0.2525, 0.2718, 0.2526, 0.3293, 0.384, 0.336, 0.384, 0.333, 0.3951, 0.2159, 0.3647, 0.2141, 0.3587, 0.2248, 0.3586, 0.2141, 0.3587, 0.2178, 0.1368, 0.2248, 0.3586, 0.2178, 0.1368, 0.2202, 0.0001736, 0.2248, 0.3586, 0.2202, 0.0001736, 0.2287, 0.1808, 0.2248, 0.3586, 0.2357, 0.3587, 0.2341, 0.3647, 0.2248, 0.3586, 0.2287, 0.1808, 0.2346, 0.1945, 0.2248, 0.3586, 0.2486, 0.3261, 0.2468, 0.3201, 0.2579, 0.3201, 0.2346, 0.1945, 0.2357, 0.3587, 0.2248, 0.3586, 0.2583, 0.3264, 0.2583, 0.3201, 0.269, 0.3232, 0.1783, 0.4937, 0.1715, 0.4936, 0.1722, 0.1007, 0.179, 0.1008, 0.1852, 0.4937, 0.1783, 0.4937, 0.179, 0.1008, 0.1859, 0.1008, 0.192, 0.4937, 0.1852, 0.4937, 0.1859, 0.1008, 0.1928, 0.1008, 0.1989, 0.4937, 0.192, 0.4937, 0.1928, 0.1008, 0.1996, 0.1008, 0.336, 0.384, 0.3293, 0.384, 0.3293, 0.0001736, 0.336, 0.0001872, 0.1446, 0.4936, 0.1377, 0.4936, 0.1377, 0.1007, 0.1446, 0.1007, 0.1507, 0.2804, 0.1446, 0.4936, 0.1446, 0.1007, 0.1494, 0.04932, 0.1563, 0.1492, 0.1507, 0.2804, 0.1494, 0.04932, 0.1542, 0.0001736, 0.1597, 0.323, 0.1563, 0.1492, 0.1542, 0.0001736, 0.1602, 0.05711, 0.1657, 0.336, 0.1597, 0.323, 0.1602, 0.05711, 0.1661, 0.1007, 0.1715, 0.4936, 0.1657, 0.336, 0.1661, 0.1007, 0.1722, 0.1007, 0.2884, 0.3288, 0.2884, 0.3282, 0.2934, 0.3282, 0.3572, 0.2801, 0.3419, 0.3341, 0.3399, 0.3304, 0.32, 0.2359, 0.3194, 0.236, 0.3194, 0.2316, 0.3157, 0.328, 0.3157, 0.3274, 0.3207, 0.3274, 0.3483, 0.3015, 0.3572, 0.2801, 0.3399, 0.3304, 0.321, 0.2359, 0.3204, 0.236, 0.3204, 0.2316, 0.3164, 0.3079, 0.3164, 0.3072, 0.3214, 0.3072, 0.3478, 0.3014, 0.3483, 0.3015, 0.3399, 0.3304, 0.3275, 0.2887, 0.3269, 0.2888, 0.3269, 0.2844, 0.3123, 0.2445, 0.3123, 0.2439, 0.3173, 0.2439, 0.3543, 0.2735, 0.3478, 0.3014, 0.3399, 0.3304, 0.3279, 0.3135, 0.3272, 0.3135, 0.3272, 0.3092, 0.3165, 0.3089, 0.3164, 0.3082, 0.3214, 0.3082, 0.3455, 0.3005, 0.3543, 0.2735, 0.3399, 0.3304, 0.3219, 0.3089, 0.3218, 0.3082, 0.3268, 0.3082, 0.3468, 0.2703, 0.3455, 0.3005, 0.3399, 0.3304, 0.313, 0.2433, 0.3123, 0.2434, 0.3123, 0.2384, 0.3402, 0.3083, 0.3468, 0.2703, 0.3399, 0.3304, 0.2938, 0.3288, 0.2937, 0.3282, 0.2987, 0.3282, 0.3364, 0.2821, 0.3402, 0.3083, 0.3399, 0.3304, 0.3158, 0.329, 0.3157, 0.3284, 0.3206, 0.3284, 0.3364, 0.3335, 0.3364, 0.2821, 0.3399, 0.3304, 0.2938, 0.3298, 0.2937, 0.3292, 0.2986, 0.3292, 0.2803, 0.3191, 0.2802, 0.3198, 0.2755, 0.3191, 0.3439, 0.1384, 0.345, 0.1384, 0.3436, 0.1461, 0.3039, 0.3292, 0.3037, 0.3298, 0.299, 0.3292, 0.2756, 0.3188, 0.2755, 0.3181, 0.2802, 0.3181, 0.2884, 0.3298, 0.2885, 0.3292, 0.2933, 0.3298, 0.3165, 0.3069, 0.3164, 0.3062, 0.321, 0.3062, 0.299, 0.3288, 0.2991, 0.3282, 0.304, 0.3288, 0.3285, 0.28, 0.3279, 0.2801, 0.3279, 0.2758, 0.3094, 0.3279, 0.3094, 0.3274, 0.3129, 0.3274, 0.3269, 0.2233, 0.3281, 0.1854, 0.3281, 0.2755, 0.3095, 0.3284, 0.3094, 0.3279, 0.3129, 0.3274, 0.3161, 0.1973, 0.3188, 0.1479, 0.3188, 0.2001, 0.3114, 0.3307, 0.3109, 0.3305, 0.3129, 0.3274, 0.3096, 0.3289, 0.3095, 0.3284, 0.3129, 0.3274, 0.2755, 0.2532, 0.2782, 0.3036, 0.2755, 0.3064, 0.3119, 0.3309, 0.3114, 0.3307, 0.3129, 0.3274, 0.3099, 0.3294, 0.3096, 0.3289, 0.3129, 0.3274, 0.2884, 0.1208, 0.3212, 0.07599, 0.2919, 0.1203, 0.3124, 0.331, 0.3119, 0.3309, 0.3129, 0.3274, 0.3102, 0.3298, 0.3099, 0.3294, 0.3129, 0.3274, 0.3212, 0.1476, 0.2884, 0.1208, 0.2919, 0.1203, 0.3129, 0.3311, 0.3124, 0.331, 0.3129, 0.3274, 0.3105, 0.3302, 0.3102, 0.3298, 0.3129, 0.3274, 0.3216, 0.3054, 0.3243, 0.2631, 0.3242, 0.3032, 0.3134, 0.331, 0.3129, 0.3311, 0.3129, 0.3274, 0.3109, 0.3305, 0.3105, 0.3302, 0.3129, 0.3274, 0.3219, 0.3057, 0.3216, 0.3054, 0.3242, 0.3032, 0.3139, 0.3309, 0.3134, 0.331, 0.3129, 0.3274, 0.3224, 0.306, 0.3219, 0.3057, 0.3242, 0.3032, 0.3144, 0.3307, 0.3139, 0.3309, 0.3129, 0.3274, 0.3228, 0.3063, 0.3224, 0.306, 0.3242, 0.3032, 0.3153, 0.3284, 0.3144, 0.3307, 0.3129, 0.3274, 0.3233, 0.3065, 0.3228, 0.3063, 0.3242, 0.3032, 0.2778, 0.3067, 0.2782, 0.3162, 0.2755, 0.3162, 0.3238, 0.3066, 0.3233, 0.3065, 0.3242, 0.3032, 0.3161, 0.2005, 0.318, 0.2265, 0.3161, 0.2361, 0.3243, 0.3066, 0.3238, 0.3066, 0.3242, 0.3032, 0.3202, 0.2449, 0.3207, 0.2467, 0.3202, 0.2771, 0.3262, 0.3317, 0.3257, 0.3321, 0.3213, 0.3249, 0.3264, 0.2986, 0.3257, 0.2985, 0.3264, 0.2901, 0.2749, 0.3107, 0.2746, 0.3193, 0.2715, 0.3118, 0.3267, 0.3312, 0.3262, 0.3317, 0.3213, 0.3249, 0.3254, 0.3074, 0.3247, 0.3074, 0.3254, 0.299, 0.2752, 0.2936, 0.2749, 0.3107, 0.2715, 0.3118, 0.3254, 0.2986, 0.3247, 0.2986, 0.3254, 0.2901, 0.2752, 0.2831, 0.2752, 0.2936, 0.2715, 0.3118, 0.3208, 0.3037, 0.3202, 0.3037, 0.3208, 0.2952, 0.275, 0.2759, 0.2752, 0.2831, 0.2715, 0.3118, 0.3208, 0.2949, 0.3202, 0.2949, 0.3202, 0.2863, 0.2727, 0.2532, 0.275, 0.2759, 0.2715, 0.3118, 0.3208, 0.286, 0.3202, 0.286, 0.3202, 0.2775, 0.269, 0.2908, 0.2727, 0.2532, 0.2715, 0.3118, 0.322, 0.3334, 0.3213, 0.3334, 0.3213, 0.3249, 0.2559, 0.254, 0.269, 0.2908, 0.2715, 0.3118, 0.3226, 0.3333, 0.322, 0.3334, 0.3213, 0.3249, 0.2649, 0.299, 0.2559, 0.254, 0.2715, 0.3118, 0.3233, 0.3332, 0.3226, 0.3333, 0.3213, 0.3249, 0.2361, 0.2699, 0.2649, 0.299, 0.2715, 0.3118, 0.3239, 0.333, 0.3233, 0.3332, 0.3213, 0.3249, 0.2734, 0.3198, 0.2361, 0.2699, 0.2715, 0.3118, 0.3272, 0.3307, 0.3267, 0.3312, 0.3213, 0.3249, 0.3246, 0.3327, 0.3239, 0.333, 0.3213, 0.3249, 0.3275, 0.2841, 0.3269, 0.284, 0.3275, 0.2758, 0.3458, 0.2567, 0.3468, 0.2567, 0.3452, 0.27, 0.3251, 0.3324, 0.3246, 0.3327, 0.3213, 0.3249, 0.3274, 0.2985, 0.3267, 0.2984, 0.3274, 0.2901, 0.3274, 0.3071, 0.3267, 0.3072, 0.3267, 0.299, 0.3257, 0.3321, 0.3251, 0.3324, 0.3213, 0.3249, 0.3264, 0.3073, 0.3257, 0.3073, 0.3264, 0.299, 0.3284, 0.2983, 0.3277, 0.2983, 0.3277, 0.2901, 0.2451, 0.3271, 0.2439, 0.3314, 0.2361, 0.3271, 0.2667, 0.3268, 0.2673, 0.3312, 0.2583, 0.3312, 0.32, 0.315, 0.321, 0.3211, 0.3094, 0.3211, 0.3274, 0.3236, 0.3213, 0.3245, 0.3213, 0.315, 0.3094, 0.3036, 0.316, 0.3036, 0.3106, 0.3146, 0.321, 0.3214, 0.3184, 0.327, 0.3094, 0.3214, 0.3164, 0.3146, 0.3164, 0.3092, 0.3269, 0.3127, 0.2361, 0.3268, 0.2361, 0.3201, 0.2464, 0.3228, 0.2138, 0.02232, 0.2, 0.02244, 0.2108, 0.0001736, 0.2468, 0.3327, 0.2468, 0.3265, 0.2557, 0.3309, 0.3147, 0.2383, 0.315, 0.2377, 0.3177, 0.2399, 0.3198, 0.2372, 0.3203, 0.2377, 0.3177, 0.2399, 0.3193, 0.2429, 0.3187, 0.2431, 0.3177, 0.2399, 0.3144, 0.2408, 0.3143, 0.2402, 0.3177, 0.2399, 0.3173, 0.2365, 0.318, 0.2365, 0.3177, 0.2399, 0.3209, 0.2408, 0.3207, 0.2415, 0.3177, 0.2399, 0.3161, 0.2429, 0.3155, 0.2425, 0.3177, 0.2399, 0.315, 0.2377, 0.3155, 0.2372, 0.3177, 0.2399, 0.3203, 0.2377, 0.3207, 0.2383, 0.3177, 0.2399, 0.3187, 0.2431, 0.318, 0.2432, 0.3177, 0.2399, 0.3143, 0.2402, 0.3143, 0.2395, 0.3177, 0.2399, 0.3244, 0.08342, 0.3229, 0.08343, 0.3236, 0.07599, 0.3207, 0.2415, 0.3203, 0.242, 0.3177, 0.2399, 0.3155, 0.2425, 0.315, 0.242, 0.3177, 0.2399, 0.3155, 0.2372, 0.3161, 0.2369, 0.3177, 0.2399, 0.3207, 0.2383, 0.3209, 0.2389, 0.3177, 0.2399, 0.3209, 0.2389, 0.3211, 0.2395, 0.3177, 0.2399, 0.318, 0.2432, 0.3173, 0.2432, 0.3177, 0.2399, 0.3143, 0.2395, 0.3144, 0.2389, 0.3177, 0.2399, 0.3187, 0.2366, 0.3193, 0.2369, 0.3177, 0.2399, 0.3211, 0.2402, 0.3209, 0.2408, 0.3177, 0.2399, 0.3211, 0.2395, 0.3211, 0.2402, 0.3177, 0.2399, 0.3203, 0.242, 0.3198, 0.2425, 0.3177, 0.2399, 0.315, 0.242, 0.3147, 0.2415, 0.3177, 0.2399, 0.3161, 0.2369, 0.3167, 0.2366, 0.3177, 0.2399, 0.3173, 0.2432, 0.3167, 0.2431, 0.3177, 0.2399, 0.3144, 0.2389, 0.3147, 0.2383, 0.3177, 0.2399, 0.3193, 0.2369, 0.3198, 0.2372, 0.3177, 0.2399, 0.3198, 0.2425, 0.3193, 0.2429, 0.3177, 0.2399, 0.3147, 0.2415, 0.3144, 0.2408, 0.3177, 0.2399, 0.3167, 0.2366, 0.3173, 0.2365, 0.3177, 0.2399])
me_cylinder_001.use_remesh_preserve_volume = False
me_cylinder_001.use_remesh_preserve_attributes = False
me_cylinder_001.use_mirror_vertex_groups = False
me_cylinder_001.update()
me_cylinder_001.normals_split_custom_set([tuple(v) for v in zip(*[iter([0.3286, 0.9445, -0.0001224, 0.3286, 0.9445, -0.0001224, 0.3286, 0.9445, -0.0001224, 0.3286, 0.9445, -0.0001224, 0.7977, 0.6031, -0.0001242, 0.7977, 0.6031, -0.0001242, 0.7977, 0.6031, -0.0001242, 0.7977, 0.6031, -0.0001242, 0.9952, 0.09802, 4.481e-10, 0.9952, 0.09802, 4.481e-10, 0.9952, 0.09802, 4.481e-10, 0.9952, 0.09802, 4.481e-10, 0.8757, -0.4829, 0.0002409, 0.8757, -0.4829, 0.0002409, 0.8757, -0.4829, 0.0002409, 0.8757, -0.4829, 0.0002409, 0.7216, -0.6923, 0.0002965, 0.7216, -0.6923, 0.0002965, 0.7216, -0.6923, 0.0002965, 0.7216, -0.6923, 0.0002965, 0.138, -0.9904, -0.0001224, 0.138, -0.9904, -0.0001224, 0.138, -0.9904, -0.0001224, 0.138, -0.9904, -0.0001224, -0.4355, -0.9002, -0.0001224, -0.4355, -0.9002, -0.0001224, -0.4355, -0.9002, -0.0001224, -0.4355, -0.9002, -0.0001224, -0.9163, -0.4004, -0.0005948, -0.9163, -0.4004, -0.0005948, -0.9163, -0.4004, -0.0005948, -0.9163, -0.4004, -0.0005948, -0.9952, 0.09802, -0.0008641, -0.9952, 0.09802, -0.0008641, -0.9952, 0.09802, -0.0008641, -0.9952, 0.09802, -0.0008641, -0.8212, 0.5706, -0.0005989, -0.8212, 0.5706, -0.0005989, -0.8212, 0.5706, -0.0005989, -0.8212, 0.5706, -0.0005989, -0.2515, 0.9679, -0.0001224, -0.2515, 0.9679, -0.0001224, -0.2515, 0.9679, -0.0001224, -0.2515, 0.9679, -0.0001224, 0.09895, 0.9948, -0.02215, 0.09895, 0.9948, -0.02215, 0.09895, 0.9948, -0.02215, 0.09895, 0.9948, -0.02215, 0.0, 0.0, -1.0, 0.0, 0.0, -1.0, 0.0, 0.0, -1.0, -2.692e-05, 0.0, 1.0, -2.692e-05, 0.0, 1.0, -2.692e-05, 0.0, 1.0, 0.2928, 0.9558, -0.02835, 0.2928, 0.9558, -0.02835, 0.2928, 0.9558, -0.02835, 0.2928, 0.9558, -0.02835, 0.4747, 0.8795, -0.03344, 0.4747, 0.8795, -0.03344, 0.4747, 0.8795, -0.03344, 0.4747, 0.8795, -0.03344, 0.6376, 0.7694, -0.03721, 0.6376, 0.7694, -0.03721, 0.6376, 0.7694, -0.03721, 0.6376, 0.7694, -0.03721, 0.7754, 0.6302, -0.03953, 0.7754, 0.6302, -0.03953, 0.7754, 0.6302, -0.03953, 0.7754, 0.6302, -0.03953, 0.8831, 0.4674, -0.04034, 0.8831, 0.4674, -0.04034, 0.8831, 0.4674, -0.04034, 0.8831, 0.4674, -0.04034, 0.957, 0.2875, -0.03961, 0.957, 0.2875, -0.03961, 0.957, 0.2875, -0.03961, 0.957, 0.2875, -0.03961, 0.9946, 0.09701, -0.0374, 0.9946, 0.09701, -0.0374, 0.9946, 0.09701, -0.0374, 0.9946, 0.09701, -0.0374, 0.9947, -0.09703, -0.03377, 0.9947, -0.09703, -0.03377, 0.9947, -0.09703, -0.03377, 0.9947, -0.09703, -0.03377, 0.9573, -0.2876, -0.02887, 0.9573, -0.2876, -0.02887, 0.9573, -0.2876, -0.02887, 0.9573, -0.2876, -0.02887, 0.8836, -0.4677, -0.02286, 0.8836, -0.4677, -0.02286, 0.8836, -0.4677, -0.02286, 0.8836, -0.4677, -0.02286, 0.7759, -0.6306, -0.01596, 0.7759, -0.6306, -0.01596, 0.7759, -0.6306, -0.01596, 0.7759, -0.6306, -0.01596, 0.6381, -0.7699, -0.008423, 0.6381, -0.7699, -0.008423, 0.6381, -0.7699, -0.008423, 0.6381, -0.7699, -0.008423, 0.475, -0.88, -0.0005293, 0.475, -0.88, -0.0005293, 0.475, -0.88, -0.0005293, 0.475, -0.88, -0.0005293, 0.2929, -0.9561, 0.007409, 0.2929, -0.9561, 0.007409, 0.2929, -0.9561, 0.007409, 0.2929, -0.9561, 0.007409, 0.09895, -0.995, 0.01507, 0.09895, -0.995, 0.01507, 0.09895, -0.995, 0.01507, 0.09895, -0.995, 0.01507, -0.09895, -0.9948, 0.02215, -0.09895, -0.9948, 0.02215, -0.09895, -0.9948, 0.02215, -0.09895, -0.9948, 0.02215, -0.2928, -0.9558, 0.02835, -0.2928, -0.9558, 0.02835, -0.2928, -0.9558, 0.02835, -0.2928, -0.9558, 0.02835, -0.4747, -0.8795, 0.03344, -0.4747, -0.8795, 0.03344, -0.4747, -0.8795, 0.03344, -0.4747, -0.8795, 0.03344, -0.6376, -0.7694, 0.03721, -0.6376, -0.7694, 0.03721, -0.6376, -0.7694, 0.03721, -0.6376, -0.7694, 0.03721, -0.7754, -0.6302, 0.03953, -0.7754, -0.6302, 0.03953, -0.7754, -0.6302, 0.03953, -0.7754, -0.6302, 0.03953, -0.8831, -0.4675, 0.04034, -0.8831, -0.4675, 0.04034, -0.8831, -0.4675, 0.04034, -0.8831, -0.4675, 0.04034, -0.957, -0.2875, 0.03961, -0.957, -0.2875, 0.03961, -0.957, -0.2875, 0.03961, -0.957, -0.2875, 0.03961, -0.9946, -0.09701, 0.0374, -0.9946, -0.09701, 0.0374, -0.9946, -0.09701, 0.0374, -0.9946, -0.09701, 0.0374, -0.9947, 0.09703, 0.03377, -0.9947, 0.09703, 0.03377, -0.9947, 0.09703, 0.03377, -0.9947, 0.09703, 0.03377, -0.9573, 0.2876, 0.02887, -0.9573, 0.2876, 0.02887, -0.9573, 0.2876, 0.02887, -0.9573, 0.2876, 0.02887, -0.8836, 0.4677, 0.02286, -0.8836, 0.4677, 0.02286, -0.8836, 0.4677, 0.02286, -0.8836, 0.4677, 0.02286, -0.7759, 0.6306, 0.01596, -0.7759, 0.6306, 0.01596, -0.7759, 0.6306, 0.01596, -0.7759, 0.6306, 0.01596, -0.6381, 0.7699, 0.008423, -0.6381, 0.7699, 0.008423, -0.6381, 0.7699, 0.008423, -0.6381, 0.7699, 0.008423, -0.475, 0.88, 0.0005292, -0.475, 0.88, 0.0005292, -0.475, 0.88, 0.0005292, -0.475, 0.88, 0.0005292, -0.000199, 4.239e-05, -1.0, -0.000199, 4.239e-05, -1.0, -0.000199, 4.239e-05, -1.0, -0.2929, 0.9561, -0.007409, -0.2929, 0.9561, -0.007409, -0.2929, 0.9561, -0.007409, -0.2929, 0.9561, -0.007409, -0.09897, 0.995, -0.01507, -0.09897, 0.995, -0.01507, -0.09897, 0.995, -0.01507, -0.09897, 0.995, -0.01507, -0.8837, -0.4678, 0.01664, -0.8837, -0.4678, 0.01664, -0.8837, -0.4678, 0.01664, -0.8837, -0.4678, 0.01664, 0.09891, 0.9945, 0.03533, 0.09891, 0.9945, 0.03533, 0.09891, 0.9945, 0.03533, 0.09891, 0.9945, 0.03533, 0.2927, 0.9557, 0.03193, 0.2927, 0.9557, 0.03193, 0.2927, 0.9557, 0.03193, 0.2927, 0.9557, 0.03193, 0.4748, 0.8797, 0.0273, 0.4748, 0.8797, 0.0273, 0.4748, 0.8797, 0.0273, 0.4748, 0.8797, 0.0273, 0.6379, 0.7698, 0.02162, 0.6379, 0.7698, 0.02162, 0.6379, 0.7698, 0.02162, 0.6379, 0.7698, 0.02162, 0.7759, 0.6306, 0.01512, 0.7759, 0.6306, 0.01512, 0.7759, 0.6306, 0.01512, 0.7759, 0.6306, 0.01512, 0.8838, 0.4678, 0.008072, 0.8838, 0.4678, 0.008072, 0.8838, 0.4678, 0.008072, 0.8838, 0.4678, 0.008072, 0.9577, 0.2877, 0.0007357, 0.9577, 0.2877, 0.0007357, 0.9577, 0.2877, 0.0007357, 0.9577, 0.2877, 0.0007357, 0.9953, 0.09708, -0.006614, 0.9953, 0.09708, -0.006614, 0.9953, 0.09708, -0.006614, 0.9953, 0.09708, -0.006614, 0.9952, -0.09707, -0.01371, 0.9952, -0.09707, -0.01371, 0.9952, -0.09707, -0.01371, 0.9952, -0.09707, -0.01371, 0.9575, -0.2876, -0.02029, 0.9575, -0.2876, -0.02029, 0.9575, -0.2876, -0.02029, 0.9575, -0.2876, -0.02029, 0.8835, -0.4677, -0.02611, 0.8835, -0.4677, -0.02611, 0.8835, -0.4677, -0.02611, 0.8835, -0.4677, -0.02611, 0.7757, -0.6304, -0.03096, 0.7757, -0.6304, -0.03096, 0.7757, -0.6304, -0.03096, 0.7757, -0.6304, -0.03096, 0.6377, -0.7695, -0.03463, 0.6377, -0.7695, -0.03463, 0.6377, -0.7695, -0.03463, 0.6377, -0.7695, -0.03463, 0.4747, -0.8794, -0.03698, 0.4747, -0.8794, -0.03698, 0.4747, -0.8794, -0.03698, 0.4747, -0.8794, -0.03698, 0.2927, -0.9555, -0.0379, 0.2927, -0.9555, -0.0379, 0.2927, -0.9555, -0.0379, 0.2927, -0.9555, -0.0379, 0.0989, -0.9944, -0.03735, 0.0989, -0.9944, -0.03735, 0.0989, -0.9944, -0.03735, 0.0989, -0.9944, -0.03735, -0.09892, -0.9945, -0.03533, -0.09892, -0.9945, -0.03533, -0.09892, -0.9945, -0.03533, -0.09892, -0.9945, -0.03533, -0.2927, -0.9557, -0.03193, -0.2927, -0.9557, -0.03193, -0.2927, -0.9557, -0.03193, -0.2927, -0.9557, -0.03193, -0.4748, -0.8797, -0.0273, -0.4748, -0.8797, -0.0273, -0.4748, -0.8797, -0.0273, -0.4748, -0.8797, -0.0273, -0.6379, -0.7698, -0.02162, -0.6379, -0.7698, -0.02162, -0.6379, -0.7698, -0.02162, -0.6379, -0.7698, -0.02162, -0.7759, -0.6306, -0.01512, -0.7759, -0.6306, -0.01512, -0.7759, -0.6306, -0.01512, -0.7759, -0.6306, -0.01512, -0.8838, -0.4678, -0.008072, -0.8838, -0.4678, -0.008072, -0.8838, -0.4678, -0.008072, -0.8838, -0.4678, -0.008072, -0.9577, -0.2877, -0.0007352, -0.9577, -0.2877, -0.0007352, -0.9577, -0.2877, -0.0007352, -0.9577, -0.2877, -0.0007352, -0.9953, -0.09708, 0.006614, -0.9953, -0.09708, 0.006614, -0.9953, -0.09708, 0.006614, -0.9953, -0.09708, 0.006614, -0.9952, 0.09707, 0.01371, -0.9952, 0.09707, 0.01371, -0.9952, 0.09707, 0.01371, -0.9952, 0.09707, 0.01371, -0.9575, 0.2876, 0.02029, -0.9575, 0.2876, 0.02029, -0.9575, 0.2876, 0.02029, -0.9575, 0.2876, 0.02029, -0.8835, 0.4677, 0.02611, -0.8835, 0.4677, 0.02611, -0.8835, 0.4677, 0.02611, -0.8835, 0.4677, 0.02611, -0.7757, 0.6304, 0.03096, -0.7757, 0.6304, 0.03096, -0.7757, 0.6304, 0.03096, -0.7757, 0.6304, 0.03096, -0.6377, 0.7695, 0.03463, -0.6377, 0.7695, 0.03463, -0.6377, 0.7695, 0.03463, -0.6377, 0.7695, 0.03463, -0.4746, 0.8794, 0.03698, -0.4746, 0.8794, 0.03698, -0.4746, 0.8794, 0.03698, -0.4746, 0.8794, 0.03698, -1.943e-06, 0.0, -1.0, -1.943e-06, 0.0, -1.0, -1.943e-06, 0.0, -1.0, -1.943e-06, 0.0, -1.0, -1.943e-06, 0.0, -1.0, -1.943e-06, 0.0, -1.0, -1.943e-06, 0.0, -1.0, -1.943e-06, 0.0, -1.0, -1.943e-06, 0.0, -1.0, -1.943e-06, 0.0, -1.0, -1.943e-06, 0.0, -1.0, -1.943e-06, 0.0, -1.0, -1.943e-06, 0.0, -1.0, -1.943e-06, 0.0, -1.0, -1.943e-06, 0.0, -1.0, -1.943e-06, 0.0, -1.0, -1.943e-06, 0.0, -1.0, -1.943e-06, 0.0, -1.0, -1.943e-06, 0.0, -1.0, -1.943e-06, 0.0, -1.0, -1.943e-06, 0.0, -1.0, -1.943e-06, 0.0, -1.0, -1.943e-06, 0.0, -1.0, -1.943e-06, 0.0, -1.0, -1.943e-06, 0.0, -1.0, -1.943e-06, 0.0, -1.0, -1.943e-06, 0.0, -1.0, -1.943e-06, 0.0, -1.0, -1.943e-06, 0.0, -1.0, -1.943e-06, 0.0, -1.0, -1.943e-06, 0.0, -1.0, -1.943e-06, 0.0, -1.0, -0.2927, 0.9555, 0.0379, -0.2927, 0.9555, 0.0379, -0.2927, 0.9555, 0.0379, -0.2927, 0.9555, 0.0379, -0.09891, 0.9944, 0.03735, -0.09891, 0.9944, 0.03735, -0.09891, 0.9944, 0.03735, -0.09891, 0.9944, 0.03735, 0.9405, -0.3398, -0.003355, 0.9405, -0.3398, -0.003355, 0.9405, -0.3398, -0.003355, 0.9405, -0.3398, -0.003355, 0.09897, 0.995, 0.01162, 0.09605, 0.9953, 0.01452, 0.09915, 0.995, 0.009564, 0.09897, 0.995, 0.01162, 0.2927, 0.9556, 0.03436, 0.2947, 0.955, 0.03431, 0.2927, 0.9556, 0.03436, 0.2927, 0.9556, 0.03436, 0.4742, 0.8786, 0.05567, 0.4742, 0.8786, 0.05567, 0.4742, 0.8786, 0.05567, 0.4742, 0.8786, 0.05567, 0.6363, 0.7678, 0.07469, 0.6363, 0.7678, 0.07469, 0.6363, 0.7678, 0.07469, 0.6363, 0.7678, 0.07469, 0.7728, 0.6281, 0.09072, 0.7728, 0.6281, 0.09072, 0.7728, 0.6281, 0.09072, 0.7728, 0.6281, 0.09072, 0.8791, 0.4653, 0.1032, 0.8791, 0.4653, 0.1032, 0.8791, 0.4653, 0.1032, 0.8791, 0.4653, 0.1032, 0.9517, 0.2859, 0.1117, 0.9517, 0.2859, 0.1117, 0.9517, 0.2859, 0.1117, 0.9517, 0.2859, 0.1117, 0.9886, 0.09643, 0.116, 0.9886, 0.09643, 0.116, 0.9886, 0.09643, 0.116, 0.9886, 0.09643, 0.116, 0.9886, -0.09643, 0.116, 0.9886, -0.09643, 0.116, 0.9886, -0.09643, 0.116, 0.9886, -0.09643, 0.116, 0.9517, -0.2859, 0.1117, 0.9517, -0.2859, 0.1117, 0.9517, -0.2859, 0.1117, 0.9517, -0.2859, 0.1117, 0.8791, -0.4653, 0.1032, 0.8791, -0.4653, 0.1032, 0.8791, -0.4653, 0.1032, 0.8791, -0.4653, 0.1032, 0.7728, -0.6281, 0.09072, 0.7728, -0.6281, 0.09072, 0.7728, -0.6281, 0.09072, 0.7728, -0.6281, 0.09072, 0.6363, -0.7678, 0.07469, 0.6363, -0.7678, 0.07469, 0.6363, -0.7678, 0.07469, 0.6363, -0.7678, 0.07469, 0.4742, -0.8786, 0.05567, 0.4742, -0.8786, 0.05567, 0.4742, -0.8786, 0.05567, 0.4742, -0.8786, 0.05567, 0.2927, -0.9556, 0.03436, 0.2927, -0.9556, 0.03436, 0.2942, -0.9552, 0.03295, 0.2927, -0.9556, 0.03436, 0.09896, -0.995, 0.01162, 0.09755, -0.9952, 0.01012, 0.102, -0.9947, 0.008827, 0.09896, -0.995, 0.01162, -0.09897, -0.995, -0.01162, -0.1017, -0.9947, -0.01465, -0.0989, -0.995, -0.01368, -0.09897, -0.995, -0.01162, -0.2927, -0.9556, -0.03436, -0.2947, -0.955, -0.03419, -0.2927, -0.9556, -0.03436, -0.2927, -0.9556, -0.03436, -0.4742, -0.8786, -0.05567, -0.4742, -0.8786, -0.05567, -0.4742, -0.8786, -0.05567, -0.4742, -0.8786, -0.05567, -0.6363, -0.7678, -0.07469, -0.6363, -0.7678, -0.07469, -0.6363, -0.7678, -0.07469, -0.6363, -0.7678, -0.07469, -0.7728, -0.6281, -0.09072, -0.7728, -0.6281, -0.09072, -0.7728, -0.6281, -0.09072, -0.7728, -0.6281, -0.09072, -0.8791, -0.4653, -0.1032, -0.8791, -0.4653, -0.1032, -0.8791, -0.4653, -0.1032, -0.8791, -0.4653, -0.1032, -0.9517, -0.2859, -0.1117, -0.9517, -0.2859, -0.1117, -0.9517, -0.2859, -0.1117, -0.9517, -0.2859, -0.1117, -0.9886, -0.09643, -0.116, -0.9886, -0.09643, -0.116, -0.9886, -0.09643, -0.116, -0.9886, -0.09643, -0.116, -0.9886, 0.09643, -0.116, -0.9886, 0.09643, -0.116, -0.9886, 0.09643, -0.116, -0.9886, 0.09643, -0.116, -0.9517, 0.2859, -0.1117, -0.9517, 0.2859, -0.1117, -0.9517, 0.2859, -0.1117, -0.9517, 0.2859, -0.1117, -0.8791, 0.4653, -0.1032, -0.8791, 0.4653, -0.1032, -0.8791, 0.4653, -0.1032, -0.8791, 0.4653, -0.1032, -0.7728, 0.6281, -0.09072, -0.7728, 0.6281, -0.09072, -0.7728, 0.6281, -0.09072, -0.7728, 0.6281, -0.09072, -0.6363, 0.7678, -0.07469, -0.6363, 0.7678, -0.07469, -0.6363, 0.7678, -0.07469, -0.6363, 0.7678, -0.07469, -0.4742, 0.8786, -0.05567, -0.4742, 0.8786, -0.05567, -0.4742, 0.8786, -0.05567, -0.4742, 0.8786, -0.05567, -2.332e-06, 0.0, -1.0, -2.332e-06, 0.0, -1.0, -2.332e-06, 0.0, -1.0, -2.332e-06, 0.0, -1.0, -2.332e-06, 0.0, -1.0, -2.332e-06, 0.0, -1.0, -2.332e-06, 0.0, -1.0, -2.332e-06, 0.0, -1.0, -2.332e-06, 0.0, -1.0, -2.332e-06, 0.0, -1.0, -2.332e-06, 0.0, -1.0, -2.332e-06, 0.0, -1.0, -2.332e-06, 0.0, -1.0, -2.332e-06, 0.0, -1.0, -2.332e-06, 0.0, -1.0, -2.332e-06, 0.0, -1.0, -2.332e-06, 0.0, -1.0, -2.332e-06, 0.0, -1.0, -2.332e-06, 0.0, -1.0, -2.332e-06, 0.0, -1.0, -2.332e-06, 0.0, -1.0, -2.332e-06, 0.0, -1.0, -2.332e-06, 0.0, -1.0, -2.332e-06, 0.0, -1.0, -2.332e-06, 0.0, -1.0, -2.332e-06, 0.0, -1.0, -2.332e-06, 0.0, -1.0, -2.332e-06, 0.0, -1.0, -2.332e-06, 0.0, -1.0, -2.332e-06, 0.0, -1.0, -2.332e-06, 0.0, -1.0, -2.332e-06, 0.0, -1.0, -0.2927, 0.9556, -0.03436, -0.2927, 0.9556, -0.03436, -0.2913, 0.9561, -0.03298, -0.2927, 0.9556, -0.03436, -0.09897, 0.995, -0.01162, -0.1003, 0.9949, -0.01015, -0.0961, 0.9953, -0.008679, -0.09897, 0.995, -0.01162, -0.9949, 0.09705, -0.02573, -0.9949, 0.09705, -0.02573, -0.9949, 0.09705, -0.02573, -0.9949, 0.09705, -0.02573, 0.6812, -0.06643, 0.7291, 0.6812, -0.06643, 0.7291, 0.6812, -0.06643, 0.7291, -0.2929, 0.9561, 0.01197, -0.2929, 0.9561, 0.01197, -0.2929, 0.9561, 0.01197, -0.2929, 0.9561, 0.01197, 0.9816, -0.1904, -0.01537, 0.9816, -0.1904, -0.01537, 0.9816, -0.1904, -0.01537, 0.9816, -0.1904, -0.01537, -0.2929, -0.9561, 0.004058, -0.2929, -0.9561, 0.004058, -0.2929, -0.9561, 0.004058, -0.2929, -0.9561, 0.004058, -0.8836, 0.4677, 0.02051, -0.8836, 0.4677, 0.02051, -0.8836, 0.4677, 0.02051, -0.8836, 0.4677, 0.02051, 0.776, 0.6307, -0.008533, 0.776, 0.6307, -0.008533, 0.776, 0.6307, -0.008533, 0.776, 0.6307, -0.008533, 0.3146, -0.9492, -0.008074, 0.3146, -0.9492, -0.008074, 0.3146, -0.9492, -0.008074, 0.3146, -0.9492, -0.008074, -0.9576, -0.2876, 0.0187, -0.9576, -0.2876, 0.0187, -0.9576, -0.2876, 0.0187, -0.9576, -0.2876, 0.0187, 0.09897, 0.9951, 0.005115, 0.09897, 0.9951, 0.005115, 0.09897, 0.9951, 0.005115, 0.09897, 0.9951, 0.005115, -0.09897, 0.9951, 0.00866, -0.09897, 0.9951, 0.00866, -0.09897, 0.9951, 0.00866, -0.09897, 0.9951, 0.00866, 0.957, -0.2897, -0.01529, 0.957, -0.2897, -0.01529, 0.957, -0.2897, -0.01529, 0.957, -0.2897, -0.01529, -0.475, -0.88, 0.007631, -0.475, -0.88, 0.007631, -0.475, -0.88, 0.007631, -0.475, -0.88, 0.007631, -0.7759, 0.6306, 0.01926, -0.7759, 0.6306, 0.01926, -0.7759, 0.6306, 0.01926, -0.7759, 0.6306, 0.01926, 0.8838, 0.4678, -0.01114, 0.8838, 0.4678, -0.01114, 0.8838, 0.4678, -0.01114, 0.8838, 0.4678, -0.01114, 0.09431, -0.9955, -0.003652, 0.09431, -0.9955, -0.003652, 0.09431, -0.9955, -0.003652, 0.09431, -0.9955, -0.003652, -0.9951, -0.09706, 0.02016, -0.9951, -0.09706, 0.02016, -0.9951, -0.09706, 0.02016, -0.9951, -0.09706, 0.02016, 0.2929, 0.9561, 0.001479, 0.2929, 0.9561, 0.001479, 0.2929, 0.9561, 0.001479, 0.2929, 0.9561, 0.001479, 0.8935, -0.4489, -0.01526, 0.8935, -0.4489, -0.01526, 0.8935, -0.4489, -0.01526, 0.8935, -0.4489, -0.01526, -0.638, -0.7699, 0.011, -0.638, -0.7699, 0.011, -0.638, -0.7699, 0.011, -0.638, -0.7699, 0.011, -0.638, 0.7698, 0.01737, -0.638, 0.7698, 0.01737, -0.638, 0.7698, 0.01737, -0.638, 0.7698, 0.01737, 0.9576, 0.2877, -0.01321, 0.9576, 0.2877, -0.01321, 0.9576, 0.2877, -0.01321, 0.9576, 0.2877, -0.01321, 0.09896, -0.9951, -0.003118, 0.09896, -0.9951, -0.003118, 0.09896, -0.9951, -0.003118, 0.09896, -0.9951, -0.003118, -0.9951, 0.09706, 0.02097, -0.9951, 0.09706, 0.02097, -0.9951, 0.09706, 0.02097, -0.9951, 0.09706, 0.02097, 0.475, 0.88, -0.002101, 0.475, 0.88, -0.002101, 0.475, 0.88, -0.002101, 0.475, 0.88, -0.002101, 0.779, -0.6269, -0.01443, 0.779, -0.6269, -0.01443, 0.779, -0.6269, -0.01443, 0.779, -0.6269, -0.01443, -0.776, -0.6306, 0.01404, -0.776, -0.6306, 0.01404, -0.776, -0.6306, 0.01404, -0.776, -0.6306, 0.01404, -0.4749, 0.8799, 0.01491, -0.4749, 0.8799, 0.01491, -0.4749, 0.8799, 0.01491, -0.4749, 0.8799, 0.01491, 0.9988, 0.04571, -0.01485, 0.9988, 0.04571, -0.01485, 0.9988, 0.04571, -0.01485, 0.9988, 0.04571, -0.01485, -0.09897, -0.9951, 0.0004268, -0.09897, -0.9951, 0.0004268, -0.09897, -0.9951, 0.0004268, -0.09897, -0.9951, 0.0004268, -0.9575, 0.2876, 0.02108, -0.9575, 0.2876, 0.02108, -0.9575, 0.2876, 0.02108, -0.9575, 0.2876, 0.02108, 0.6381, 0.77, -0.005482, 0.6381, 0.77, -0.005482, 0.6381, 0.77, -0.005482, 0.6381, 0.77, -0.005482, 0.5821, -0.813, -0.01236, 0.5821, -0.813, -0.01236, 0.5821, -0.813, -0.01236, 0.5821, -0.813, -0.01236, 0.544, -0.4421, 0.7132, 0.544, -0.4421, 0.7132, 0.544, -0.4421, 0.7132, -0.09894, -0.9948, -0.02455, -0.09894, -0.9948, -0.02455, -0.09894, -0.9948, -0.02455, -0.09894, -0.9948, -0.02455, -0.9577, 0.2877, -0.001487, -0.9577, 0.2877, -0.001487, -0.9577, 0.2877, -0.001487, -0.9577, 0.2877, -0.001487, 0.7708, 0.6367, 0.0201, 0.7708, 0.6367, 0.0201, 0.7708, 0.6367, 0.0201, 0.7708, 0.6367, 0.0201, 0.638, -0.7699, -0.01278, 0.638, -0.7699, -0.01278, 0.638, -0.7699, -0.01278, 0.638, -0.7699, -0.01278, -0.8837, -0.4677, -0.01883, -0.8837, -0.4677, -0.01883, -0.8837, -0.4677, -0.01883, -0.8837, -0.4677, -0.01883, -0.2928, 0.956, 0.02022, -0.2928, 0.956, 0.02022, -0.2928, 0.956, 0.02022, -0.2928, 0.956, 0.02022, 0.9808, 0.1946, 0.009687, 0.9808, 0.1946, 0.009687, 0.9808, 0.1946, 0.009687, 0.9808, 0.1946, 0.009687, -0.2928, -0.9558, -0.02531, -0.2928, -0.9558, -0.02531, -0.2928, -0.9558, -0.02531, -0.2928, -0.9558, -0.02531, -0.8838, 0.4678, 0.003446, -0.8838, 0.4678, 0.003446, -0.8838, 0.4678, 0.003446, -0.8838, 0.4678, 0.003446, -0.2168, 0.9761, 0.01829, -0.2168, 0.9761, 0.01829, -0.2168, 0.9761, 0.01829, -0.2168, 0.9761, 0.01829, 0.4749, -0.8799, -0.01682, 0.4749, -0.8799, -0.01682, 0.4749, -0.8799, -0.01682, 0.4749, -0.8799, -0.01682, -0.9576, -0.2877, -0.01519, -0.9576, -0.2877, -0.01519, -0.9576, -0.2877, -0.01519, -0.9576, -0.2877, -0.01519, 0.09895, 0.9948, 0.02455, 0.09895, 0.9948, 0.02455, 0.09895, 0.9948, 0.02455, 0.09749, 0.995, 0.02248, -0.09895, 0.9948, 0.02283, -0.09895, 0.9948, 0.02283, -0.09895, 0.9948, 0.02283, -0.09895, 0.9948, 0.02283, 0.7253, -0.6884, -0.01145, 0.7253, -0.6884, -0.01145, 0.7253, -0.6884, -0.01145, 0.7253, -0.6884, -0.01145, -0.4748, -0.8797, -0.02508, -0.4748, -0.8797, -0.02508, -0.4748, -0.8797, -0.02508, -0.4748, -0.8797, -0.02508, -0.776, 0.6307, 0.008263, -0.776, 0.6307, 0.008263, -0.776, 0.6307, 0.008263, -0.776, 0.6307, 0.008263, 0.9941, -0.1087, -0.0007891, 0.9941, -0.1087, -0.0007891, 0.9941, -0.1087, -0.0007891, 0.9941, -0.1087, -0.0007891, 0.2928, -0.956, -0.02022, 0.2928, -0.956, -0.02022, 0.2928, -0.956, -0.02022, 0.2928, -0.956, -0.02022, -0.9952, -0.09708, -0.01098, -0.9952, -0.09708, -0.01098, -0.9952, -0.09708, -0.01098, -0.9952, -0.09708, -0.01098, -0.01407, 0.9996, 0.02276, -0.01407, 0.9996, 0.02276, -0.014, 0.9997, 0.02022, -0.01407, 0.9996, 0.02276, 0.8838, -0.4678, -0.003446, 0.8838, -0.4678, -0.003446, 0.8838, -0.4678, -0.003446, 0.8838, -0.4678, -0.003446, -0.6379, -0.7697, -0.02388, -0.6379, -0.7697, -0.02388, -0.6379, -0.7697, -0.02388, -0.6379, -0.7697, -0.02388, -0.638, 0.7699, 0.01278, -0.638, 0.7699, 0.01278, -0.638, 0.7699, 0.01278, -0.638, 0.7699, 0.01278, 0.7813, 0.624, 0.01221, 0.7813, 0.624, 0.01221, 0.7813, 0.624, 0.01221, 0.7813, 0.624, 0.01221, 0.09894, -0.9948, -0.02283, 0.09894, -0.9948, -0.02283, 0.09894, -0.9948, -0.02283, 0.09894, -0.9948, -0.02283, -0.9953, 0.09708, -0.006353, -0.9953, 0.09708, -0.006353, -0.9953, 0.09708, -0.006353, -0.9953, 0.09708, -0.006353, 0.8059, 0.5918, 0.01695, 0.8059, 0.5918, 0.01695, 0.8059, 0.5918, 0.01695, 0.8059, 0.5918, 0.01695, 0.776, -0.6307, -0.008263, 0.776, -0.6307, -0.008263, 0.776, -0.6307, -0.008263, 0.776, -0.6307, -0.008263, -0.7758, -0.6305, -0.02177, -0.7758, -0.6305, -0.02177, -0.7758, -0.6305, -0.02177, -0.7758, -0.6305, -0.02177, -0.4749, 0.8799, 0.01682, -0.4749, 0.8799, 0.01682, -0.4749, 0.8799, 0.01682, -0.4749, 0.8799, 0.01682, -0.4965, -0.8678, 0.01931, -0.4965, -0.8678, 0.01931, -0.4965, -0.8678, 0.01931, 0.4749, 0.8799, 0.01228, 0.4749, 0.8799, 0.01228, 0.4749, 0.8799, 0.01228, 0.4749, 0.8799, 0.01228, 0.5597, -0.8286, 0.01034, 0.5597, -0.8286, 0.01034, 0.5597, -0.8286, 0.01034, 0.5592, -0.8289, 0.01281, -0.7759, -0.6306, -0.02006, -0.7759, -0.6306, -0.02006, -0.7759, -0.6306, -0.02006, -0.7759, -0.6306, -0.02006, -0.4749, 0.8799, -0.01228, -0.4749, 0.8799, -0.01228, -0.4749, 0.8799, -0.01228, -0.4749, 0.8799, -0.01228, 0.906, 0.4232, 0.01285, 0.906, 0.4232, 0.01285, 0.906, 0.4232, 0.01285, 0.906, 0.4232, 0.01285, -0.09693, -0.9953, -0.002734, -0.1019, -0.9948, 0.0003674, -0.09897, -0.9951, -0.00256, -0.09897, -0.9951, -0.00256, -0.9574, 0.2876, -0.02476, -0.9574, 0.2876, -0.02476, -0.9574, 0.2876, -0.02476, -0.9574, 0.2876, -0.02476, 0.638, 0.7699, 0.0165, 0.638, 0.7699, 0.0165, 0.638, 0.7699, 0.0165, 0.638, 0.7699, 0.0165, 0.4333, -0.9012, 0.009476, 0.4333, -0.9012, 0.009476, 0.4328, -0.9014, 0.01197, 0.4333, -0.9012, 0.009476, -0.8836, -0.4677, -0.02285, -0.8836, -0.4677, -0.02285, -0.8836, -0.4677, -0.02285, -0.8836, -0.4677, -0.02285, -0.2916, 0.9565, -0.009098, -0.2929, 0.9561, -0.007574, -0.2929, 0.9561, -0.007574, -0.2929, 0.9561, -0.007574, 0.8736, -0.4866, 0.01267, 0.8736, -0.4866, 0.01267, 0.8736, -0.4866, 0.01267, 0.8736, -0.4866, 0.01267, -0.2929, -0.9561, -0.007574, -0.2928, -0.9562, -0.005517, -0.2929, -0.9561, -0.007574, -0.2929, -0.9561, -0.007574, -0.8836, 0.4677, -0.02285, -0.8836, 0.4677, -0.02285, -0.8836, 0.4677, -0.02285, -0.8836, 0.4677, -0.02285, 0.6583, 0.7525, 0.01654, 0.6583, 0.7525, 0.01654, 0.6583, 0.7525, 0.01654, 0.6583, 0.7525, 0.01654, 0.3832, -0.9236, 0.009618, 0.3832, -0.9236, 0.009618, 0.3832, -0.9236, 0.009618, 0.3832, -0.9236, 0.009618, -0.9574, -0.2876, -0.02476, -0.9574, -0.2876, -0.02476, -0.9574, -0.2876, -0.02476, -0.9574, -0.2876, -0.02476, 0.09693, 0.9953, 0.002617, 0.09597, 0.9954, -0.000242, 0.09898, 0.9951, 0.00256, 0.09898, 0.9951, 0.00256, -0.09619, 0.9953, -0.005586, -0.1005, 0.9949, -0.003878, -0.09898, 0.9951, -0.00256, -0.09898, 0.9951, -0.00256, 0.882, -0.471, 0.01523, 0.882, -0.471, 0.01523, 0.882, -0.471, 0.01523, 0.882, -0.471, 0.01523, -0.4749, -0.8799, -0.01228, -0.4749, -0.8799, -0.01228, -0.4749, -0.8799, -0.01228, -0.4749, -0.8799, -0.01228, -0.7759, 0.6306, -0.02006, -0.7759, 0.6306, -0.02006, -0.7759, 0.6306, -0.02006, -0.7759, 0.6306, -0.02006, 0.5245, 0.8514, 0.01152, 0.5245, 0.8514, 0.01152, 0.5245, 0.8514, 0.01152, 0.5245, 0.8514, 0.01152, 0.2943, -0.9557, 0.009008, 0.2929, -0.9561, 0.007574, 0.2929, -0.9561, 0.007574, 0.2929, -0.9561, 0.007574, -0.9949, -0.09705, -0.02573, -0.9949, -0.09705, -0.02573, -0.9949, -0.09705, -0.02573, -0.9949, -0.09705, -0.02573, 0.2929, 0.9561, 0.007574, 0.2929, 0.9561, 0.009635, 0.2929, 0.9561, 0.007574, 0.2929, 0.9561, 0.007574, 0.9015, -0.4325, 0.0161, 0.9015, -0.4325, 0.0161, 0.9015, -0.4325, 0.0161, 0.9015, -0.4325, 0.0161, -0.638, -0.7699, -0.0165, -0.638, -0.7699, -0.0165, -0.638, -0.7699, -0.0165, -0.638, -0.7699, -0.0165, -0.638, 0.7699, -0.0165, -0.638, 0.7699, -0.0165, -0.638, 0.7699, -0.0165, -0.638, 0.7699, -0.0165, 0.7693, 0.6387, 0.01322, 0.7693, 0.6387, 0.01322, 0.7693, 0.6387, 0.01322, 0.7693, 0.6387, 0.01322, 0.1019, -0.9948, 0.005461, 0.09754, -0.9952, 0.004039, 0.09897, -0.9951, 0.002559, 0.09897, -0.9951, 0.002559, 2.738e-05, 0.0, 1.0, 2.738e-05, 0.0, 1.0, 2.738e-05, 0.0, 1.0, 0.0, 0.0, 1.0, 0.0, 0.0, 1.0, 0.0, 0.0, 1.0, 0.932, 0.362, 0.01698, 0.932, 0.362, 0.01698, 0.932, 0.362, 0.01698, 0.9841, -0.1754, 0.02752, 0.9841, -0.1754, 0.02752, 0.9841, -0.1754, 0.02752, 0.653, -0.7572, 0.01749, 0.653, -0.7572, 0.01749, 0.653, -0.7572, 0.01749, 0.0, 0.0, 1.0, 0.0, 0.0, 1.0, 0.0, 0.0, 1.0, 0.8458, 0.5302, 0.0591, 0.8458, 0.5302, 0.0591, 0.8458, 0.5302, 0.0591, 0.0, 0.0, 1.0, 0.0, 0.0, 1.0, 0.0, 0.0, 1.0, 0.9989, 0.028, 0.03642, 0.9989, 0.028, 0.03642, 0.9989, 0.028, 0.03642, 0.0, 0.0, 1.0, 0.0, 0.0, 1.0, 0.0, 0.0, 1.0, -0.2903, 0.9569, 2.726e-09, -0.2903, 0.9569, 2.726e-09, -0.2903, 0.9569, 2.726e-09, -0.2903, 0.9569, 2.726e-09, -0.773, 0.6344, 2.044e-09, -0.773, 0.6344, 2.044e-09, -0.773, 0.6344, 2.044e-09, -0.773, 0.6344, 2.044e-09, -0.9952, 0.09802, 1.917e-10, -0.9952, 0.09802, 1.917e-10, -0.9952, 0.09802, 1.917e-10, -0.9952, 0.09802, 1.917e-10, -0.8819, -0.4714, 0.0, -0.8819, -0.4714, 0.0, -0.8819, -0.4714, 0.0, -0.8819, -0.4714, 0.0, -0.4714, -0.8819, -1.363e-09, -0.4714, -0.8819, -1.363e-09, -0.4714, -0.8819, -1.363e-09, -0.4714, -0.8819, -1.363e-09, 0.09802, -0.9952, 0.0, 0.09802, -0.9952, 0.0, 0.09802, -0.9952, 0.0, 0.09802, -0.9952, 0.0, 0.9316, -0.3633, 0.003461, 0.9316, -0.3633, 0.003461, 0.9316, -0.3633, 0.003461, 0.9316, -0.3633, 0.003461, 0.83, -0.5577, 0.01021, 0.83, -0.5577, 0.01021, 0.83, -0.5577, 0.01021, 0.83, -0.5577, 0.01021, 0.9952, 0.09802, -2.479e-09, 0.9952, 0.09802, -2.479e-09, 0.9952, 0.09802, -2.479e-09, 0.9952, 0.09802, -2.479e-09, 0.773, 0.6344, 2.137e-09, 0.773, 0.6344, 2.137e-09, 0.773, 0.6344, 2.137e-09, 0.773, 0.6344, 2.137e-09, 0.2903, 0.9569, 0.0, 0.2903, 0.9569, 0.0, 0.2903, 0.9569, 0.0, 0.2903, 0.9569, 0.0, -0.1843, 0.6025, 0.7766, -0.1843, 0.6025, 0.7766, -0.1843, 0.6025, 0.7766, 0.9784, -0.2043, 0.03015, 0.9783, -0.2054, 0.02785, 0.9784, -0.2043, 0.03015, 0.4539, -0.5475, 0.703, 0.4539, -0.5475, 0.703, 0.4539, -0.5475, 0.703, -0.06196, 0.6216, 0.7809, -0.06196, 0.6216, 0.7809, -0.06196, 0.6216, 0.7809, -0.3271, 0.943, 0.06128, -0.3271, 0.943, 0.06128, -0.3271, 0.943, 0.06128, 0.3421, -0.6337, 0.6938, 0.3421, -0.6337, 0.6938, 0.3421, -0.6337, 0.6938, 0.06164, 0.6184, 0.7834, 0.06164, 0.6184, 0.7834, 0.06164, 0.6184, 0.7834, 0.9958, 0.0, 0.09159, 0.9958, 0.0, 0.09159, 0.9958, 0.0, 0.09159, 0.2132, -0.6958, 0.6858, 0.2132, -0.6958, 0.6858, 0.2132, -0.6958, 0.6858, 0.1816, 0.5934, 0.7842, 0.1816, 0.5934, 0.7842, 0.1816, 0.5934, 0.7842, 0.8611, -0.5074, 0.03337, 0.8611, -0.5074, 0.03337, 0.8611, -0.5074, 0.03337, 0.07276, -0.73, 0.6796, 0.07276, -0.73, 0.6796, 0.07276, -0.73, 0.6796, 0.2957, 0.5473, 0.783, 0.2957, 0.5473, 0.783, 0.2957, 0.5473, 0.783, -0.2599, 0.9644, 0.04963, -0.2599, 0.9644, 0.04963, -0.2599, 0.9644, 0.04963, 0.3991, 0.4816, 0.7802, 0.3991, 0.4816, 0.7802, 0.3991, 0.4816, 0.7802, 0.5905, -0.8069, 0.0114, 0.5905, -0.8069, 0.0114, 0.5905, -0.8069, 0.0114, 0.4897, 0.398, 0.7757, 0.4897, 0.398, 0.7757, 0.4897, 0.398, 0.7757, 0.3514, 0.9334, 0.07228, 0.3514, 0.9334, 0.07228, 0.3514, 0.9334, 0.07228, 0.5642, 0.2987, 0.7697, 0.5642, 0.2987, 0.7697, 0.5642, 0.2987, 0.7697, 0.0949, -0.9955, 0.006715, 0.0949, -0.9955, 0.006715, 0.0949, -0.9955, 0.006715, 0.6198, 0.1862, 0.7623, 0.6198, 0.1862, 0.7623, 0.6198, 0.1862, 0.7623, 0.4902, 0.8704, 0.046, 0.4902, 0.8704, 0.046, 0.4902, 0.8704, 0.046, 0.654, 0.06379, 0.7538, 0.654, 0.06379, 0.7538, 0.654, 0.06379, 0.7538, -0.591, 0.3129, 0.7435, -0.591, 0.3129, 0.7435, -0.591, 0.3129, 0.7435, 0.6647, -0.06483, 0.7443, 0.6647, -0.06483, 0.7443, 0.6647, -0.06483, 0.7443, -0.5101, 0.4145, 0.7536, -0.5101, 0.4145, 0.7536, -0.5101, 0.4145, 0.7536, 0.6503, -0.1953, 0.7342, 0.6503, -0.1953, 0.7342, 0.6503, -0.1953, 0.7342, -0.4127, 0.498, 0.7627, -0.4127, 0.498, 0.7627, -0.4127, 0.498, 0.7627, 0.61, -0.3229, 0.7236, 0.61, -0.3229, 0.7236, 0.61, -0.3229, 0.7236, -0.3028, 0.561, 0.7704, -0.3028, 0.561, 0.7704, -0.3028, 0.561, 0.7704, -0.07532, -0.7346, 0.6743, -0.07314, -0.7338, 0.6754, -0.07314, -0.7338, 0.6754, 0.6511, -0.1956, 0.7334, 0.6511, -0.1956, 0.7334, 0.6511, -0.1956, 0.7334, 0.9671, 0.2544, -0.004002, 0.9671, 0.2544, -0.004002, 0.9671, 0.2544, -0.004002, 0.5965, -0.3157, 0.7379, 0.5965, -0.3157, 0.7379, 0.5965, -0.3157, 0.7379, 0.9424, 0.3345, -0.007971, 0.9424, 0.3345, -0.007971, 0.9424, 0.3345, -0.007971, -0.06412, -0.6459, 0.7607, -0.06412, -0.6459, 0.7607, -0.06412, -0.6459, 0.7607, 0.5197, -0.4224, 0.7427, 0.5197, -0.4224, 0.7427, 0.5197, -0.4224, 0.7427, -0.9375, -0.3472, 0.02187, -0.9375, -0.3472, 0.02187, -0.9375, -0.3472, 0.02187, -0.1899, -0.6191, 0.762, -0.1899, -0.6191, 0.762, -0.1899, -0.6191, 0.762, 0.4239, -0.5117, 0.7473, 0.4239, -0.5117, 0.7473, 0.4239, -0.5117, 0.7473, 0.9995, 0.03116, -0.008041, 0.9995, 0.03116, -0.008041, 0.9995, 0.03116, -0.008041, -0.3071, -0.5694, 0.7626, -0.3071, -0.5694, 0.7626, -0.3071, -0.5694, 0.7626, 0.3133, -0.5804, 0.7516, 0.3133, -0.5804, 0.7516, 0.3133, -0.5804, 0.7516, -0.9995, -0.009949, 0.03053, -0.9995, -0.009949, 0.03053, -0.9995, -0.009949, 0.03053, -0.4132, -0.4985, 0.7621, -0.4132, -0.4985, 0.7621, -0.4132, -0.4985, 0.7621, 0.1921, -0.6265, 0.7554, 0.1921, -0.6265, 0.7554, 0.1921, -0.6265, 0.7554, 0.9291, -0.3698, -0.005507, 0.9291, -0.3698, -0.005507, 0.9291, -0.3698, -0.005507, -0.5035, -0.4092, 0.7609, -0.5035, -0.4092, 0.7609, -0.5035, -0.4092, 0.7609, 0.06438, -0.6485, 0.7585, 0.06438, -0.6485, 0.7585, 0.06438, -0.6485, 0.7585, 0.3293, 0.61, 0.7207, 0.3293, 0.61, 0.7207, 0.3293, 0.61, 0.7207, -0.5753, -0.3046, 0.7591, -0.5753, -0.3046, 0.7591, -0.5753, -0.3046, 0.7591, 0.4429, 0.5344, 0.7199, 0.4429, 0.5344, 0.7199, 0.4429, 0.5344, 0.7199, -0.6262, -0.1881, 0.7566, -0.6262, -0.1881, 0.7566, -0.6262, -0.1881, 0.7566, 0.5385, 0.4377, 0.72, 0.5385, 0.4377, 0.72, 0.5385, 0.4377, 0.72, -0.01602, -0.9594, 0.2815, -0.01602, -0.9594, 0.2815, -0.01602, -0.9594, 0.2815, 0.6125, 0.3242, 0.7209, 0.6125, 0.3242, 0.7209, 0.6125, 0.3242, 0.7209, -0.01703, -0.997, 0.0761, -0.01703, -0.997, 0.0761, -0.01703, -0.997, 0.0761, 0.6619, 0.1988, 0.7228, 0.6619, 0.1988, 0.7228, 0.6619, 0.1988, 0.7228, -0.2249, -0.9741, 0.02392, -0.2249, -0.9741, 0.02392, -0.2249, -0.9741, 0.02392, 0.6849, 0.0668, 0.7256, 0.6849, 0.0668, 0.7256, 0.6849, 0.0668, 0.7256, 0.7128, -0.6988, 0.05941, 0.7128, -0.6988, 0.05941, 0.7128, -0.6988, 0.05941, 0.2646, -0.8635, 0.4294, 0.2646, -0.8635, 0.4294, 0.2646, -0.8635, 0.4294, 0.2649, 0.8645, 0.4272, 0.2649, 0.8645, 0.4272, 0.2649, 0.8645, 0.4272, 0.5144, -0.8442, 0.151, 0.5144, -0.8442, 0.151, 0.5144, -0.8442, 0.151, 0.08982, -0.9041, 0.4177, 0.08982, -0.9041, 0.4177, 0.08982, -0.9041, 0.4177, 0.427, 0.7911, 0.4379, 0.427, 0.7911, 0.4379, 0.427, 0.7911, 0.4379, 0.5004, -0.8633, 0.06505, 0.5004, -0.8633, 0.06505, 0.5004, -0.8633, 0.06505, 0.5707, 0.6887, 0.4472, 0.5707, 0.6887, 0.4472, 0.5707, 0.6887, 0.4472, 0.6524, -0.7495, 0.1125, 0.6524, -0.7495, 0.1125, 0.6524, -0.7495, 0.1125, 0.6911, 0.5617, 0.4549, 0.6911, 0.5617, 0.4549, 0.6911, 0.5617, 0.4549, 0.7274, -0.674, 0.1292, 0.7274, -0.674, 0.1292, 0.7274, -0.674, 0.1292, 0.7844, 0.4152, 0.4609, 0.7844, 0.4152, 0.4609, 0.7844, 0.4152, 0.4609, 0.1729, -0.9845, 0.03045, 0.1729, -0.9845, 0.03045, 0.1729, -0.9845, 0.03045, 0.8479, 0.2547, 0.4649, 0.8479, 0.2547, 0.4649, 0.8479, 0.2547, 0.4649, 0.3507, 0.9362, 0.02327, 0.3507, 0.9362, 0.02327, 0.3507, 0.9362, 0.02327, 0.8801, 0.08584, 0.467, 0.8801, 0.08584, 0.467, 0.8801, 0.08584, 0.467, -0.1843, -0.9827, 0.01871, -0.1843, -0.9827, 0.01871, -0.1843, -0.9827, 0.01871, 0.8799, -0.08583, 0.4673, 0.8799, -0.08583, 0.4673, 0.8799, -0.08583, 0.4673, 0.6391, 0.7686, 0.02819, 0.6371, 0.7703, 0.02806, 0.6371, 0.7703, 0.02806, 0.8476, -0.2546, 0.4655, 0.8476, -0.2546, 0.4655, 0.8476, -0.2546, 0.4655, -0.53, -0.8479, 0.0132, -0.5279, -0.8492, 0.01386, -0.53, -0.8479, 0.0132, 0.7839, -0.4149, 0.4619, 0.7839, -0.4149, 0.4619, 0.7839, -0.4149, 0.4619, 0.9537, 0.298, 0.03982, 0.9537, 0.298, 0.03982, 0.9537, 0.298, 0.03982, -0.09037, -0.9097, 0.4052, -0.09037, -0.9097, 0.4052, -0.09037, -0.9097, 0.4052, 0.6905, -0.5612, 0.4563, 0.6905, -0.5612, 0.4563, 0.6905, -0.5612, 0.4563, -0.2697, 0.8803, 0.3902, -0.2697, 0.8803, 0.3902, -0.2697, 0.8803, 0.3902, -0.2694, -0.8794, 0.3925, -0.2694, -0.8794, 0.3925, -0.2694, -0.8794, 0.3925, 0.5702, -0.688, 0.4489, 0.5702, -0.688, 0.4489, 0.5702, -0.688, 0.4489, -0.09064, 0.9107, 0.4029, -0.09064, 0.9107, 0.4029, -0.09064, 0.9107, 0.4029, -0.4392, -0.814, 0.3801, -0.4392, -0.814, 0.3801, -0.4392, -0.814, 0.3801, 0.4264, -0.7903, 0.4399, 0.4264, -0.7903, 0.4399, 0.4264, -0.7903, 0.4399, 0.09008, 0.9052, 0.4154, 0.09008, 0.9052, 0.4154, 0.09008, 0.9052, 0.4154, -0.5932, -0.7158, 0.3685, -0.5932, -0.7158, 0.3685, -0.5932, -0.7158, 0.3685, 0.0, 0.0, -1.0, 0.0, 0.0, -1.0, 0.0, 0.0, -1.0, 1.679e-05, 0.0, -1.0, 1.679e-05, 0.0, -1.0, 1.679e-05, 0.0, -1.0, 0.0, 0.0, -1.0, 0.0, 0.0, -1.0, 0.0, 0.0, -1.0, 0.0, 0.0, -1.0, 0.0, 0.0, -1.0, 0.0, 0.0, -1.0, 0.0, 0.0, -1.0, 0.0, 0.0, -1.0, 0.0, 0.0, -1.0, 2.774e-05, 0.0, -1.0, 2.774e-05, 0.0, -1.0, 2.774e-05, 0.0, -1.0, 0.0, 0.0, -1.0, 0.0, 0.0, -1.0, 0.0, 0.0, -1.0, 9.836e-06, 0.0, -1.0, 9.836e-06, 0.0, -1.0, 9.836e-06, 0.0, -1.0, 0.0, 0.0, -1.0, 0.0, 0.0, -1.0, 0.0, 0.0, -1.0, -3.262e-05, 0.0, -1.0, -3.262e-05, 0.0, -1.0, -3.262e-05, 0.0, -1.0, 0.0, 0.0001288, -1.0, 0.0, 0.0001288, -1.0, 0.0, 0.0001288, -1.0, 0.0, -9.264e-05, -1.0, 0.0, -9.264e-05, -1.0, 0.0, -9.264e-05, -1.0, -9.95e-05, -6.883e-05, -1.0, -9.95e-05, -6.883e-05, -1.0, -9.95e-05, -6.883e-05, -1.0, 0.000199, 0.0001397, -1.0, 0.000199, 0.0001397, -1.0, 0.000199, 0.0001397, -1.0, 0.0001453, 1.431e-05, -1.0, 0.0001453, 1.431e-05, -1.0, 0.0001453, 1.431e-05, -1.0, 0.0, -0.0001397, -1.0, 0.0, -0.0001397, -1.0, 0.0, -0.0001397, -1.0, 0.0, 6.884e-05, -1.0, 0.0, 6.884e-05, -1.0, 0.0, 6.884e-05, -1.0, 0.000398, 0.0001129, -1.0, 0.000398, 0.0001129, -1.0, 0.000398, 0.0001129, -1.0, 0.000199, -0.0001129, -1.0, 0.000199, -0.0001129, -1.0, 0.000199, -0.0001129, -1.0, -9.95e-05, -4.239e-05, -1.0, -9.95e-05, -4.239e-05, -1.0, -9.95e-05, -4.239e-05, -1.0, -0.000398, 0.0001453, -1.0, -0.000398, 0.0001453, -1.0, -0.000398, 0.0001453, -1.0, 0.0001492, -1.431e-05, -1.0, 0.0001492, -1.431e-05, -1.0, 0.0001492, -1.431e-05, -1.0, -0.000199, -0.0001288, -1.0, -0.000199, -0.0001288, -1.0, -0.000199, -0.0001288, -1.0, -0.000199, 9.264e-05, -1.0, -0.000199, 9.264e-05, -1.0, -0.000199, 9.264e-05, -1.0, 0.000199, 9.264e-05, -1.0, 0.000199, 9.264e-05, -1.0, 0.000199, 9.264e-05, -1.0, 0.0, -0.0001288, -1.0, 0.0, -0.0001288, -1.0, 0.0, -0.0001288, -1.0, 0.0, -0.0001397, -1.0, 0.0, -0.0001397, -1.0, 0.0, -0.0001397, -1.0, -0.0001405, -1.431e-05, -1.0, -0.0001405, -1.431e-05, -1.0, -0.0001405, -1.431e-05, -1.0, 0.000398, 0.0001453, -1.0, 0.000398, 0.0001453, -1.0, 0.000398, 0.0001453, -1.0, 9.95e-05, -4.239e-05, -1.0, 9.95e-05, -4.239e-05, -1.0, 9.95e-05, -4.239e-05, -1.0, -0.000199, -0.0001453, -1.0, -0.000199, -0.0001453, -1.0, -0.000199, -0.0001453, -1.0, 0.000199, -0.0001453, -1.0, 0.000199, -0.0001453, -1.0, 0.000199, -0.0001453, -1.0, -0.000199, -0.0001129, -1.0, -0.000199, -0.0001129, -1.0, -0.000199, -0.0001129, -1.0, -0.000199, 0.0001129, -1.0, -0.000199, 0.0001129, -1.0, -0.000199, 0.0001129, -1.0, 9.95e-05, 6.884e-05, -1.0, 9.95e-05, 6.884e-05, -1.0, 9.95e-05, 6.884e-05, -1.0, -0.0001492, 1.431e-05, -1.0, -0.0001492, 1.431e-05, -1.0, -0.0001492, 1.431e-05, -1.0, -0.000199, 0.0001397, -1.0, -0.000199, 0.0001397, -1.0, -0.000199, 0.0001397, -1.0, 0.000199, -6.883e-05, -1.0, 0.000199, -6.883e-05, -1.0, 0.000199, -6.883e-05, -1.0, 0.0, -9.264e-05, -1.0, 0.0, -9.264e-05, -1.0, 0.0, -9.264e-05, -1.0, 0.0, 0.0001288, -1.0, 0.0, 0.0001288, -1.0, 0.0, 0.0001288, -1.0, 9.95e-05, 4.239e-05, -1.0, 9.95e-05, 4.239e-05, -1.0, 9.95e-05, 4.239e-05, -1.0])] * 3)])
me_cylinder = bpy.data.meshes.new('Cylinder')
me_cylinder.from_pydata([], [], [])
_uv = me_cylinder.uv_layers.new(name='UVMap')
_uv.uv.foreach_set('vector', [])
me_cylinder.use_remesh_preserve_volume = False
me_cylinder.use_remesh_preserve_attributes = False
me_cylinder.use_mirror_vertex_groups = False
me_cylinder.update()

# ---- objects
ob_cylinder_001 = bpy.data.objects.new('Cylinder.001', me_cylinder_001)
ob_cylinder = bpy.data.objects.new('Cylinder', me_cylinder)

# ---- transforms, parenting, visibility, modifiers, constraints
ob_cylinder_001.location = (0.0, 0.0, 0.0)
ob_cylinder_001.scale = (0.05, 0.05, 0.001748)
ob_cylinder_001.color = (0.8, 0.8, 0.8, 1.0)
ob_cylinder_001.lineart.crease_threshold = 0.0
ob_cylinder.location = (0.0, 0.0, 0.0)
ob_cylinder.scale = (0.0102, 0.0101, 0.001748)
ob_cylinder.lineart.crease_threshold = 0.0

# ---- collection membership
col_collection_1.objects.link(ob_cylinder_001)
col_collection_1.objects.link(ob_cylinder)

# ---- scene / render settings (as saved in the file)
scene.frame_start = 1; scene.frame_end = 250; scene.frame_set(2)
scene.render.engine = 'BLENDER_EEVEE_NEXT'
scene.render.resolution_percentage = 50
scene.render.dither_intensity = 0.0
scene.cycles.use_denoising = False
scene.cycles.samples = 128
scene.cycles.sampling_pattern = 'TABULATED_SOBOL'
scene.cycles.use_adaptive_sampling = False
scene.cycles.use_light_tree = False
scene.cycles.blur_glossy = 0.0
scene.cycles.sample_clamp_indirect = 0.0
scene.view_settings.view_transform = 'Standard'
bpy.context.view_layer.update()

# ---- added for rendering (the .blend has no active camera and no usable light): camera, sun
cam_auto = bpy.data.cameras.new('AutoCamera')
cam_auto.lens = 50.0
cam_auto.sensor_width = 36.0
cam_auto.clip_end = 1000.0
ob_auto_camera = bpy.data.objects.new('AutoCamera', cam_auto)
scene.collection.objects.link(ob_auto_camera)
ob_auto_camera.location = (0.394766, -0.498348, 0.368596)
ob_auto_camera.rotation_euler = (1.09748, -7.21219e-08, 0.694738)
scene.camera = ob_auto_camera
light_auto_sun = bpy.data.lights.new('AutoSun', 'SUN')
light_auto_sun.energy = 3.0
light_auto_sun.angle = 0.0523599
ob_auto_sun = bpy.data.objects.new('AutoSun', light_auto_sun)
scene.collection.objects.link(ob_auto_sun)
ob_auto_sun.rotation_euler = (0.872665, 0.174533, 0.523599)
bpy.context.view_layer.update()
